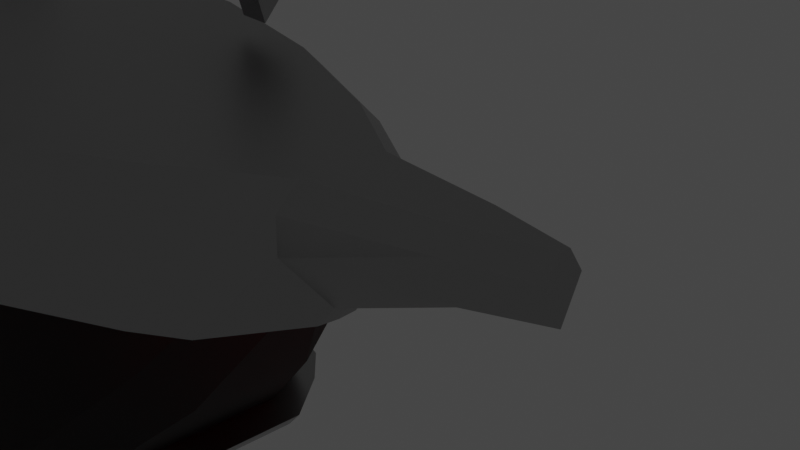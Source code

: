 # Source: robot_head_003.blend  (saved by Blender 2.80.74; exported with 4.5.12 LTS)
import bpy
from mathutils import Matrix  # noqa: F401  (used for matrix-valued properties, if any)

bpy.ops.wm.read_factory_settings(use_empty=True)
scene = bpy.context.scene
scene.name = 'Scene'

# ---- collections
col_main = bpy.data.collections.new('Main'); scene.collection.children.link(col_main)
col_stuff = bpy.data.collections.new('Stuff'); scene.collection.children.link(col_stuff)
col_lights = bpy.data.collections.new('Lights'); col_stuff.children.link(col_lights)
col_cameras = bpy.data.collections.new('Cameras'); col_stuff.children.link(col_cameras)
col_cutters = bpy.data.collections.new('Cutters'); scene.collection.children.link(col_cutters)
col_cutters.hide_render = True

# ---- materials (node trees are filled in below, after node groups)
mat_metal = bpy.data.materials.new('Metal')
mat_metal.use_transparent_shadow = False
mat_redvisor = bpy.data.materials.new('RedVisor')
mat_redvisor.use_transparent_shadow = False
mat_plastic = bpy.data.materials.new('Plastic')
mat_plastic.use_transparent_shadow = False
mat_plastic.preview_render_type = 'SHADERBALL'
mat_crystalpink = bpy.data.materials.new('CrystalPink')
mat_crystalpink.use_transparent_shadow = False

# ---- node groups
ng_auto_smooth = bpy.data.node_groups.new('Auto Smooth', 'GeometryNodeTree')
_s = ng_auto_smooth.interface.new_socket(name='Geometry', in_out='OUTPUT', socket_type='NodeSocketGeometry')
_s = ng_auto_smooth.interface.new_socket(name='Geometry', in_out='INPUT', socket_type='NodeSocketGeometry')
_s = ng_auto_smooth.interface.new_socket(name='Angle', in_out='INPUT', socket_type='NodeSocketFloat')
_s.subtype = 'ANGLE'
_s.min_value = 0.0
_s.max_value = 3.142
ng_auto_smooth.is_modifier = True
_N = ng_auto_smooth.nodes; _L = ng_auto_smooth.links
n0 = _N.new('NodeGroupOutput'); n0.name = 'Group Output'; n0.location = (480, -100)
n1 = _N.new('NodeGroupInput'); n1.name = 'Group Input'; n1.location = (-420, -300)
n2 = _N.new('NodeGroupInput'); n2.name = 'Group Input.001'; n2.location = (-60, -100)
n3 = _N.new('GeometryNodeSetShadeSmooth'); n3.name = 'Set Shade Smooth'; n3.location = (120, -100)
n3.domain = 'EDGE'
n4 = _N.new('GeometryNodeSetShadeSmooth'); n4.name = 'Set Shade Smooth.001'; n4.location = (300, -100)
n5 = _N.new('GeometryNodeInputMeshEdgeAngle'); n5.name = 'Edge Angle'; n5.location = (-420, -220)
n6 = _N.new('GeometryNodeInputEdgeSmooth'); n6.name = 'Is Edge Smooth'; n6.location = (-60, -160)
n7 = _N.new('GeometryNodeInputShadeSmooth'); n7.name = 'Is Face Smooth'; n7.location = (-240, -340)
n8 = _N.new('FunctionNodeBooleanMath'); n8.name = 'Boolean Math'; n8.location = (-60, -220)
n9 = _N.new('FunctionNodeCompare'); n9.name = 'Compare'; n9.location = (-240, -180)
n9.operation = 'LESS_EQUAL'
_L.new(n5.outputs[0], n9.inputs[0])
_L.new(n4.outputs[0], n0.inputs[0])
_L.new(n1.outputs[1], n9.inputs[1])
_L.new(n9.outputs[0], n8.inputs[0])
_L.new(n7.outputs[0], n8.inputs[1])
_L.new(n2.outputs[0], n3.inputs[0])
_L.new(n6.outputs[0], n3.inputs[1])
_L.new(n3.outputs[0], n4.inputs[0])
_L.new(n8.outputs[0], n3.inputs[2])
n0.is_active_output = True

# ---- material node trees
mat_metal.use_nodes = True; mat_metal.node_tree.nodes.clear()
_N = mat_metal.node_tree.nodes; _L = mat_metal.node_tree.links
n0 = _N.new('ShaderNodeOutputMaterial'); n0.name = 'Material Output'; n0.location = (300, 300)
n1 = _N.new('ShaderNodeBsdfPrincipled'); n1.name = 'Principled BSDF'; n1.location = (10, 300)
n1.distribution = 'GGX'
n1.subsurface_method = 'BURLEY'
n1.inputs[0].default_value = (0.448, 0.448, 0.448, 1.0)
n1.inputs[1].default_value = 1.0
n1.inputs[2].default_value = 0.4077
n1.inputs[3].default_value = 1.45
n1.inputs[27].default_value = (0.0, 0.0, 0.0, 1.0)
n1.inputs[28].default_value = 1.0
_L.new(n1.outputs[0], n0.inputs[0])
n0.is_active_output = True
mat_redvisor.use_nodes = True; mat_redvisor.node_tree.nodes.clear()
_N = mat_redvisor.node_tree.nodes; _L = mat_redvisor.node_tree.links
n0 = _N.new('ShaderNodeOutputMaterial'); n0.name = 'Material Output'; n0.location = (300, 300)
n1 = _N.new('ShaderNodeBsdfPrincipled'); n1.name = 'Principled BSDF'; n1.location = (10, 300)
n1.distribution = 'GGX'
n1.subsurface_method = 'BURLEY'
n1.inputs[0].default_value = (0.6738, 1.542e-07, 0.002733, 1.0)
n1.inputs[2].default_value = 0.7846
n1.inputs[3].default_value = 1.45
n1.inputs[13].default_value = 0.4385
n1.inputs[18].default_value = 1.0
n1.inputs[27].default_value = (0.0, 0.0, 0.0, 1.0)
n1.inputs[28].default_value = 1.0
_L.new(n1.outputs[0], n0.inputs[0])
n0.is_active_output = True
mat_plastic.use_nodes = True; mat_plastic.node_tree.nodes.clear()
_N = mat_plastic.node_tree.nodes; _L = mat_plastic.node_tree.links
n0 = _N.new('ShaderNodeOutputMaterial'); n0.name = 'Material Output'; n0.location = (300, 300)
n1 = _N.new('ShaderNodeBsdfPrincipled'); n1.name = 'Principled BSDF'; n1.location = (10, 300)
n1.distribution = 'GGX'
n1.subsurface_method = 'BURLEY'
n1.inputs[0].default_value = (0.1847, 0.1942, 0.8, 1.0)
n1.inputs[2].default_value = 0.5669
n1.inputs[3].default_value = 1.45
n1.inputs[13].default_value = 1.0
n1.inputs[20].default_value = 0.0
n1.inputs[27].default_value = (0.0, 0.0, 0.0, 1.0)
n1.inputs[28].default_value = 1.0
_L.new(n1.outputs[0], n0.inputs[0])
n0.is_active_output = True
mat_crystalpink.use_nodes = True; mat_crystalpink.node_tree.nodes.clear()
_N = mat_crystalpink.node_tree.nodes; _L = mat_crystalpink.node_tree.links
n0 = _N.new('ShaderNodeOutputMaterial'); n0.name = 'Material Output'; n0.location = (300, 300)
n1 = _N.new('ShaderNodeBsdfPrincipled'); n1.name = 'Principled BSDF'; n1.location = (10, 300)
n1.distribution = 'GGX'
n1.subsurface_method = 'BURLEY'
n1.inputs[0].default_value = (0.8762, 0.06771, 0.8563, 1.0)
n1.inputs[2].default_value = 0.2538
n1.inputs[3].default_value = 1.45
n1.inputs[4].default_value = 0.8154
n1.inputs[8].default_value = 1.0
n1.inputs[10].default_value = 0.4923
n1.inputs[13].default_value = 0.3
n1.inputs[18].default_value = 0.6462
n1.inputs[24].default_value = 0.2
n1.inputs[27].default_value = (0.08001, 4.756e-08, 0.05663, 1.0)
n1.inputs[28].default_value = 1.0
_L.new(n1.outputs[0], n0.inputs[0])
n0.is_active_output = True

# ---- world
world_world = bpy.data.worlds.new('World'); scene.world = world_world
world_world.use_nodes = True; world_world.node_tree.nodes.clear()
_N = world_world.node_tree.nodes; _L = world_world.node_tree.links
n0 = _N.new('ShaderNodeOutputWorld'); n0.name = 'World Output'; n0.location = (300, 300)
n1 = _N.new('ShaderNodeBackground'); n1.name = 'Background'; n1.location = (10, 300)
n1.inputs[0].default_value = (0.05088, 0.05088, 0.05088, 1.0)
_L.new(n1.outputs[0], n0.inputs[0])
n0.is_active_output = True
world_world.color = (0.05088, 0.05088, 0.05088)
world_world.use_sun_shadow = False
world_world.sun_shadow_jitter_overblur = 0.0

# ---- cameras
cam_camera = bpy.data.cameras.new('Camera')
cam_camera.clip_end = 100.0
cam_camera.ortho_scale = 7.314
cam_camera.dof.focus_distance = 0.0
cam_camera.dof.aperture_fstop = 128.0

# ---- lights
light_light = bpy.data.lights.new('Light', 'POINT')
light_light.transmission_factor = 0.0
light_light.cutoff_distance = 30.0
light_light.energy = 1000.0
light_light.shadow_buffer_clip_start = 1.001
light_light.shadow_soft_size = 0.1
light_light.shadow_maximum_resolution = 0.002
light_light.use_absolute_resolution = True

# ---- meshes
me_cube = bpy.data.meshes.new('Cube')
me_cube.from_pydata([(-1.0, 1.0, 1.0), (0.9995, 0.205, 0.006178), (1.0, 0.7019, 1.0), (2.207, 0.4248, 1.0), (-2.687, 2.064, 1.0), (-5.498, 3.36, 1.0), (-9.113, 4.495, 1.0), (-13.19, 5.013, 1.0), (-1.0, 0.1998, -0.771), (-1.0, 1.0, 0.1458), (-2.687, 1.091, -3.127), (-2.687, 2.064, -1.99), (-5.498, 2.39, -5.721), (-5.498, 3.36, -4.6), (-9.113, 3.528, -7.991), (-9.113, 4.495, -6.886), (-13.19, 5.013, -7.926), (-13.19, 4.046, -9.025), (-16.97, 5.013, 1.0), (-16.97, 5.013, -7.926), (-16.97, 4.046, -9.025), (-1.0, -1.0, 1.0), (0.9995, -0.205, 0.006178), (1.0, -0.7019, 1.0), (2.207, -0.4248, 1.0), (2.207, 0.0, 0.1504), (-2.687, -2.064, 1.0), (-5.498, -3.36, 1.0), (-9.113, -4.495, 1.0), (-13.19, -5.013, 1.0), (-1.0, -0.1998, -0.771), (-1.0, -1.0, 0.1458), (-2.687, -1.091, -3.127), (-2.687, -2.064, -1.99), (-5.498, -2.39, -5.721), (-5.498, -3.36, -4.6), (-9.113, -3.528, -7.991), (-9.113, -4.495, -6.886), (-13.19, -5.013, -7.926), (-13.19, -4.046, -9.025), (-1.0, 0.0, 1.0), (1.0, 0.0, 1.0), (2.207, 0.0, 1.0), (-2.687, 0.0, 1.0), (-5.498, 0.0, 1.0), (-9.113, 0.0, 1.0), (-13.19, 0.0, 1.0), (-2.687, 0.0, -3.127), (-5.498, 0.0, -5.721), (-9.113, 0.0, -7.991), (-13.19, 0.0, -9.025), (0.9995, 0.0, 0.004429), (-0.9632, 0.0, -0.7692), (-16.97, -5.013, 1.0), (-16.97, -5.013, -7.926), (-16.97, -4.046, -9.025), (-16.97, 0.0, 1.0), (-16.97, 0.0, -9.025)], [], [(0, 9, 11, 4), (9, 0, 2, 1), (25, 3, 42), (1, 2, 3, 25), (40, 0, 4, 43), (44, 5, 6, 45), (43, 4, 5, 44), (4, 11, 13, 5), (45, 6, 7, 46), (5, 13, 15, 6), (6, 15, 16, 7), (17, 50, 57, 20), (8, 10, 11, 9), (47, 10, 8, 52), (10, 12, 13, 11), (15, 13, 12, 14), (16, 15, 14, 17), (8, 9, 1), (1, 51, 52, 8), (14, 49, 50, 17), (12, 48, 49, 14), (10, 47, 48, 12), (1, 25, 51), (2, 41, 42, 3), (2, 0, 40, 41), (57, 56, 18, 19, 20), (46, 7, 18, 56), (7, 16, 19, 18), (16, 17, 20, 19), (21, 26, 33, 31), (31, 22, 23, 21), (25, 42, 24), (22, 25, 24, 23), (40, 43, 26, 21), (44, 45, 28, 27), (43, 44, 27, 26), (26, 27, 35, 33), (45, 46, 29, 28), (27, 28, 37, 35), (28, 29, 38, 37), (39, 55, 57, 50), (30, 31, 33, 32), (47, 52, 30, 32), (32, 33, 35, 34), (37, 36, 34, 35), (38, 39, 36, 37), (30, 22, 31), (22, 30, 52, 51), (36, 39, 50, 49), (34, 36, 49, 48), (32, 34, 48, 47), (22, 51, 25), (23, 24, 42, 41), (23, 41, 40, 21), (57, 55, 54, 53, 56), (46, 56, 53, 29), (29, 53, 54, 38), (38, 54, 55, 39)])
me_cube.polygons.foreach_set('use_smooth', [True] * 58)
_k = set([(0, 2), (0, 4), (0, 9), (0, 40), (1, 8), (1, 25), (2, 3), (3, 25), (3, 42), (4, 5), (5, 6), (6, 7), (7, 18), (8, 9), (8, 10), (8, 52), (9, 11), (10, 12), (11, 13), (12, 14), (13, 15), (14, 17), (15, 16), (16, 19), (17, 20), (18, 19), (18, 56), (19, 20), (20, 57), (21, 23), (21, 26), (21, 31), (21, 40), (22, 25), (23, 24), (24, 25), (24, 42), (26, 27), (27, 28), (28, 29), (29, 53), (30, 31), (30, 52), (53, 54), (53, 56), (54, 55), (55, 57)])
me_cube.attributes.new('sharp_edge', 'BOOLEAN', 'EDGE').data.foreach_set('value', [ (min(e.vertices), max(e.vertices)) in _k for e in me_cube.edges])
_uv = me_cube.uv_layers.new(name='UVMap')
_uv.uv.foreach_set('vector', [0.625, 0.25, 0.5182, 0.25, 0.4439, 0.25, 0.625, 0.25, 0.5182, 0.25, 0.625, 0.25, 0.625, 0.5, 0.4346, 0.594, 0.375, 0.625, 0.625, 0.5, 0.625, 0.625, 0.4346, 0.594, 0.625, 0.5, 0.625, 0.5, 0.375, 0.625, 0.875, 0.625, 0.875, 0.5, 0.875, 0.5, 0.875, 0.625, 0.875, 0.625, 0.875, 0.5, 0.875, 0.5, 0.875, 0.625, 0.875, 0.625, 0.875, 0.5, 0.875, 0.5, 0.875, 0.625, 0.625, 0.25, 0.4439, 0.25, 0.4167, 0.25, 0.625, 0.25, 0.875, 0.625, 0.875, 0.5, 0.875, 0.5, 0.875, 0.625, 0.625, 0.25, 0.4167, 0.25, 0.4057, 0.25, 0.625, 0.25, 0.625, 0.25, 0.4057, 0.25, 0.4024, 0.25, 0.625, 0.25, 0.125, 0.5241, 0.125, 0.625, 0.125, 0.625, 0.125, 0.5241, 0.125, 0.5974, 0.125, 0.5589, 0.125, 0.5, 0.125, 0.5, 0.125, 0.625, 0.125, 0.5589, 0.125, 0.5974, 0.1002, 0.3987, 0.125, 0.5589, 0.125, 0.5361, 0.125, 0.5, 0.125, 0.5, 0.4057, 0.25, 0.4167, 0.25, 0.375, 0.25, 0.375, 0.25, 0.4024, 0.25, 0.4057, 0.25, 0.375, 0.25, 0.375, 0.25, 0.3767, 0.2403, 0.5182, 0.25, 0.4346, 0.594, 0.4346, 0.594, 0.441, 0.6277, 0.2262, 0.4865, 0.125, 0.5974, 0.125, 0.5269, 0.125, 0.625, 0.125, 0.625, 0.125, 0.5241, 0.125, 0.5361, 0.125, 0.625, 0.125, 0.625, 0.125, 0.5269, 0.125, 0.5589, 0.125, 0.625, 0.125, 0.625, 0.125, 0.5361, 0.4346, 0.594, 0.375, 0.625, 0.441, 0.6277, 0.625, 0.5, 0.625, 0.625, 0.625, 0.625, 0.625, 0.5, 0.625, 0.5, 0.875, 0.5, 0.875, 0.625, 0.625, 0.625, 0.375, 0.125, 0.625, 0.125, 0.625, 0.25, 0.4024, 0.25, 0.375, 0.2259, 0.875, 0.625, 0.875, 0.5, 0.875, 0.5, 0.875, 0.625, 0.625, 0.25, 0.4024, 0.25, 0.4024, 0.25, 0.625, 0.25, 0.4024, 0.25, 0.375, 0.25, 0.375, 0.25, 0.4024, 0.25, 0.625, 0.25, 0.625, 0.25, 0.4439, 0.25, 0.5182, 0.25, 0.5182, 0.25, 0.4346, 0.594, 0.625, 0.5, 0.625, 0.25, 0.375, 0.625, 0.625, 0.625, 0.625, 0.5, 0.4346, 0.594, 0.375, 0.625, 0.625, 0.5, 0.625, 0.5, 0.875, 0.625, 0.875, 0.625, 0.875, 0.5, 0.875, 0.5, 0.875, 0.625, 0.875, 0.625, 0.875, 0.5, 0.875, 0.5, 0.875, 0.625, 0.875, 0.625, 0.875, 0.5, 0.875, 0.5, 0.625, 0.25, 0.625, 0.25, 0.4167, 0.25, 0.4439, 0.25, 0.875, 0.625, 0.875, 0.625, 0.875, 0.5, 0.875, 0.5, 0.625, 0.25, 0.625, 0.25, 0.4057, 0.25, 0.4167, 0.25, 0.625, 0.25, 0.625, 0.25, 0.4024, 0.25, 0.4057, 0.25, 0.125, 0.5241, 0.125, 0.5241, 0.125, 0.625, 0.125, 0.625, 0.125, 0.5974, 0.125, 0.5, 0.125, 0.5, 0.125, 0.5589, 0.125, 0.625, 0.1002, 0.3987, 0.125, 0.5974, 0.125, 0.5589, 0.125, 0.5589, 0.125, 0.5, 0.125, 0.5, 0.125, 0.5361, 0.4057, 0.25, 0.375, 0.25, 0.375, 0.25, 0.4167, 0.25, 0.4024, 0.25, 0.375, 0.25, 0.375, 0.25, 0.4057, 0.25, 0.3767, 0.2403, 0.4346, 0.594, 0.5182, 0.25, 0.4346, 0.594, 0.125, 0.5974, 0.2262, 0.4865, 0.441, 0.6277, 0.125, 0.5269, 0.125, 0.5241, 0.125, 0.625, 0.125, 0.625, 0.125, 0.5361, 0.125, 0.5269, 0.125, 0.625, 0.125, 0.625, 0.125, 0.5589, 0.125, 0.5361, 0.125, 0.625, 0.125, 0.625, 0.4346, 0.594, 0.441, 0.6277, 0.375, 0.625, 0.625, 0.5, 0.625, 0.5, 0.625, 0.625, 0.625, 0.625, 0.625, 0.5, 0.625, 0.625, 0.875, 0.625, 0.875, 0.5, 0.375, 0.125, 0.375, 0.2259, 0.4024, 0.25, 0.625, 0.25, 0.625, 0.125, 0.875, 0.625, 0.875, 0.625, 0.875, 0.5, 0.875, 0.5, 0.625, 0.25, 0.625, 0.25, 0.4024, 0.25, 0.4024, 0.25, 0.4024, 0.25, 0.4024, 0.25, 0.375, 0.25, 0.375, 0.25])
me_cube.materials.append(mat_metal)
me_cube.materials.append(mat_redvisor)
me_cube.use_remesh_preserve_volume = False
me_cube.use_remesh_preserve_attributes = False
me_cube.use_mirror_vertex_groups = False
me_cube.update()
me_cylinder_002 = bpy.data.meshes.new('Cylinder.002')
me_cylinder_002.from_pydata([(-1.339, 3.234, -4.6), (-1.241, 3.234, 5.103), (1.339, 3.234, -4.6), (1.241, 3.234, 4.097), (3.234, 1.339, -4.6), (2.997, 1.339, 3.386), (3.234, -1.339, -4.6), (2.997, -1.339, 3.386), (1.339, -3.234, -4.6), (1.241, -3.234, 4.097), (-1.339, -3.234, -4.6), (-1.241, -3.234, 5.103), (-3.234, -1.339, -4.6), (-2.997, -1.339, 5.814), (-3.234, 1.339, -4.6), (-2.997, 1.339, 5.814), (8.252, 3.234, 11.13), (6.557, 3.234, 13.35), (9.451, 1.339, 9.566), (9.451, -1.339, 9.566), (8.252, -3.234, 11.13), (6.557, -3.234, 13.35), (5.359, -1.339, 14.91), (5.359, 1.339, 14.91)], [], [(0, 1, 3, 2), (2, 3, 5, 4), (4, 5, 7, 6), (6, 7, 9, 8), (8, 9, 11, 10), (10, 11, 13, 12), (5, 3, 16, 18), (12, 13, 15, 14), (14, 15, 1, 0), (0, 2, 4, 6, 8, 10, 12, 14), (16, 17, 23, 22, 21, 20, 19, 18), (11, 9, 20, 21), (1, 15, 23, 17), (3, 1, 17, 16), (7, 5, 18, 19), (13, 11, 21, 22), (9, 7, 19, 20), (15, 13, 22, 23)])
me_cylinder_002.polygons.foreach_set('use_smooth', [True] * 18)
_uv = me_cylinder_002.uv_layers.new(name='UVMap')
_uv.uv.foreach_set('vector', [1.0, 0.5, 1.0, 1.0, 0.875, 1.0, 0.875, 0.5, 0.875, 0.5, 0.875, 1.0, 0.75, 1.0, 0.75, 0.5, 0.75, 0.5, 0.75, 1.0, 0.625, 1.0, 0.625, 0.5, 0.625, 0.5, 0.625, 1.0, 0.5, 1.0, 0.5, 0.5, 0.5, 0.5, 0.5, 1.0, 0.375, 1.0, 0.375, 0.5, 0.375, 0.5, 0.375, 1.0, 0.25, 1.0, 0.25, 0.5, 0.75, 1.0, 0.875, 1.0, 0.8766, 1.0, 0.7488, 1.0, 0.25, 0.5, 0.25, 1.0, 0.125, 1.0, 0.125, 0.5, 0.125, 0.5, 0.125, 1.0, 0.0, 1.0, 0.0, 0.5, 0.75, 0.49, 0.9197, 0.4197, 0.99, 0.25, 0.9197, 0.08029, 0.75, 0.01, 0.5803, 0.08029, 0.51, 0.25, 0.5803, 0.4197, 0.4815, 0.3941, 0.3155, 0.4629, 0.1484, 0.3915, 0.07806, 0.2218, 0.1458, 0.05318, 0.3118, -0.0156, 0.4789, 0.05577, 0.5492, 0.2255, 0.375, 1.0, 0.5, 1.0, 0.5006, 1.0, 0.3761, 1.0, 0.0, 1.0, 0.125, 1.0, 0.1249, 1.0, -0.002046, 1.0, 0.875, 1.0, 1.0, 1.0, 1.005, 1.0, 0.8766, 1.0, 0.625, 1.0, 0.75, 1.0, 0.7488, 1.0, 0.6249, 1.0, 0.25, 1.0, 0.375, 1.0, 0.3761, 1.0, 0.2489, 1.0, 0.5, 1.0, 0.625, 1.0, 0.6249, 1.0, 0.5006, 1.0, 0.125, 1.0, 0.25, 1.0, 0.2489, 1.0, 0.1249, 1.0])
me_cylinder_002.materials.append(mat_plastic)
me_cylinder_002.use_remesh_preserve_volume = False
me_cylinder_002.use_remesh_preserve_attributes = False
me_cylinder_002.use_mirror_vertex_groups = False
me_cylinder_002.update()
me_cube_004 = bpy.data.meshes.new('Cube.004')
me_cube_004.from_pydata([(-0.8084, 0.3699, -0.2802), (-0.8084, 0.3699, 0.2802), (-0.8084, -0.3699, 0.2802), (-0.8084, -0.3699, -0.2802), (-3.031, -1.161, 0.6794), (-2.656, -1.161, 1.081), (-2.656, 1.161, 1.081), (-3.031, 1.161, 0.6794), (-2.148, -0.1261, 3.763), (-2.322, -0.1191, 3.824), (-2.14, 0.05879, 3.765), (-2.314, 0.06576, 3.826), (-2.969, -0.5462, 2.776), (-2.965, 0.5497, 2.776), (-2.641, 0.5462, 2.76), (-2.645, -0.5497, 2.759)], [], [(7, 13, 14, 6), (2, 5, 4, 3), (6, 14, 15, 5), (13, 12, 9, 11), (3, 4, 7, 0), (1, 6, 5, 2), (0, 7, 6, 1), (4, 12, 13, 7), (9, 8, 10, 11), (15, 14, 10, 8), (14, 13, 11, 10), (12, 15, 8, 9), (5, 15, 12, 4)])
me_cube_004.polygons.foreach_set('use_smooth', [True] * 13)
_uv = me_cube_004.uv_layers.new(name='UVMap')
_uv.uv.foreach_set('vector', [0.375, 1.0, 0.375, 1.0, 0.625, 1.0, 0.625, 1.0, 0.625, 0.75, 0.625, 0.75, 0.375, 0.75, 0.375, 0.75, 0.625, 1.0, 0.625, 1.0, 0.625, 0.75, 0.625, 0.75, 0.375, 1.0, 0.375, 0.75, 0.375, 0.75, 0.375, 1.0, 0.375, 0.75, 0.375, 0.75, 0.375, 1.0, 0.375, 1.0, 0.625, 1.0, 0.625, 1.0, 0.625, 0.75, 0.625, 0.75, 0.375, 1.0, 0.375, 1.0, 0.625, 1.0, 0.625, 1.0, 0.375, 0.75, 0.375, 0.75, 0.375, 1.0, 0.375, 1.0, 0.375, 0.75, 0.625, 0.75, 0.625, 1.0, 0.375, 1.0, 0.625, 0.75, 0.625, 1.0, 0.625, 1.0, 0.625, 0.75, 0.625, 1.0, 0.375, 1.0, 0.375, 1.0, 0.625, 1.0, 0.375, 0.75, 0.625, 0.75, 0.625, 0.75, 0.375, 0.75, 0.625, 0.75, 0.625, 0.75, 0.375, 0.75, 0.375, 0.75])
me_cube_004.materials.append(mat_metal)
me_cube_004.use_remesh_preserve_volume = False
me_cube_004.use_remesh_preserve_attributes = False
me_cube_004.use_mirror_vertex_groups = False
me_cube_004.update()
me_cube_003 = bpy.data.meshes.new('Cube.003')
me_cube_003.from_pydata([(-1.0, -1.0, -1.0), (-1.0, 1.0, -1.0), (-0.334, 0.334, 2.931), (1.0, 1.0, -1.0), (0.334, 0.334, 2.931), (-0.334, -0.334, 2.931), (1.0, -1.0, -1.0), (0.334, -0.334, 2.931), (-0.71, 0.71, 1.61), (0.71, -0.71, 1.61), (-0.71, -0.71, 1.61), (0.71, 0.71, 1.61)], [], [(1, 3, 6, 0), (4, 2, 5, 7), (9, 10, 0, 6), (8, 2, 4, 11), (11, 9, 6, 3), (8, 10, 5, 2), (1, 0, 10, 8), (4, 7, 9, 11), (1, 8, 11, 3), (7, 5, 10, 9)])
_k = {(0, 1): 0.32157, (1, 3): 0.32157, (3, 6): 0.32157, (0, 6): 0.32157}
me_cube_003.attributes.new('crease_edge', 'FLOAT', 'EDGE').data.foreach_set('value', [_k.get((min(e.vertices), max(e.vertices)), 0.0) for e in me_cube_003.edges])
_uv = me_cube_003.uv_layers.new(name='UVMap')
_uv.uv.foreach_set('vector', [0.125, 0.5, 0.375, 0.5, 0.375, 0.75, 0.125, 0.75, 0.625, 0.5, 0.875, 0.5, 0.875, 0.75, 0.625, 0.75, 0.541, 0.75, 0.6229, 0.75, 0.125, 0.75, 0.375, 0.75, 0.6229, 0.5, 0.875, 0.5, 0.625, 0.5, 0.541, 0.5, 0.541, 0.5, 0.541, 0.75, 0.375, 0.75, 0.375, 0.5, 0.6229, 0.5, 0.6229, 0.75, 0.875, 0.75, 0.875, 0.5, 0.125, 0.5, 0.125, 0.75, 0.6229, 0.75, 0.6229, 0.5, 0.625, 0.5, 0.625, 0.75, 0.541, 0.75, 0.541, 0.5, 0.125, 0.5, 0.6229, 0.5, 0.541, 0.5, 0.375, 0.5, 0.625, 0.75, 0.875, 0.75, 0.6229, 0.75, 0.541, 0.75])
me_cube_003.materials.append(mat_crystalpink)
me_cube_003.use_remesh_preserve_volume = False
me_cube_003.use_remesh_preserve_attributes = False
me_cube_003.use_mirror_vertex_groups = False
me_cube_003.update()
me_cylinder = bpy.data.meshes.new('Cylinder')
me_cylinder.from_pydata([(0.3827, 0.9239, -1.0), (0.3827, 0.9239, 1.0), (0.9239, 0.3827, -1.0), (0.9239, 0.3827, 1.0), (0.9239, -0.3827, -1.0), (0.9239, -0.3827, 1.0), (0.3827, -0.9239, -1.0), (0.3827, -0.9239, 1.0), (-0.3827, -0.9239, -1.0), (-0.3827, -0.9239, 1.0), (-0.9239, -0.3827, -1.0), (-0.9239, -0.3827, 1.0), (-0.9239, 0.3827, -1.0), (-0.9239, 0.3827, 1.0), (-0.3827, 0.9239, -1.0), (-0.3827, 0.9239, 1.0)], [], [(0, 1, 3, 2), (2, 3, 5, 4), (4, 5, 7, 6), (6, 7, 9, 8), (8, 9, 11, 10), (10, 11, 13, 12), (3, 1, 15, 13, 11, 9, 7, 5), (12, 13, 15, 14), (14, 15, 1, 0), (0, 2, 4, 6, 8, 10, 12, 14)])
me_cylinder.polygons.foreach_set('use_smooth', [True] * 10)
_k = set([(0, 2), (0, 14), (1, 3), (1, 15), (2, 4), (3, 5), (4, 6), (5, 7), (6, 8), (7, 9), (8, 10), (9, 11), (10, 12), (11, 13), (12, 14), (13, 15)])
me_cylinder.attributes.new('sharp_edge', 'BOOLEAN', 'EDGE').data.foreach_set('value', [ (min(e.vertices), max(e.vertices)) in _k for e in me_cylinder.edges])
_uv = me_cylinder.uv_layers.new(name='UVMap')
_uv.uv.foreach_set('vector', [1.0, 0.5, 1.0, 1.0, 0.875, 1.0, 0.875, 0.5, 0.875, 0.5, 0.875, 1.0, 0.75, 1.0, 0.75, 0.5, 0.75, 0.5, 0.75, 1.0, 0.625, 1.0, 0.625, 0.5, 0.625, 0.5, 0.625, 1.0, 0.5, 1.0, 0.5, 0.5, 0.5, 0.5, 0.5, 1.0, 0.375, 1.0, 0.375, 0.5, 0.375, 0.5, 0.375, 1.0, 0.25, 1.0, 0.25, 0.5, 0.4197, 0.4197, 0.25, 0.49, 0.08029, 0.4197, 0.01, 0.25, 0.08029, 0.08029, 0.25, 0.01, 0.4197, 0.08029, 0.49, 0.25, 0.25, 0.5, 0.25, 1.0, 0.125, 1.0, 0.125, 0.5, 0.125, 0.5, 0.125, 1.0, 0.0, 1.0, 0.0, 0.5, 0.75, 0.49, 0.9197, 0.4197, 0.99, 0.25, 0.9197, 0.08029, 0.75, 0.01, 0.5803, 0.08029, 0.51, 0.25, 0.5803, 0.4197])
me_cylinder.materials.append(mat_plastic)
me_cylinder.use_remesh_preserve_volume = False
me_cylinder.use_remesh_preserve_attributes = False
me_cylinder.use_mirror_vertex_groups = False
me_cylinder.update()
me_cylinder_006 = bpy.data.meshes.new('Cylinder.006')
me_cylinder_006.from_pydata([(0.0, 1.0, -1.0), (-4.064e-08, 0.65, 1.177), (0.5878, 0.809, -1.0), (0.3821, 0.5259, 1.177), (0.9511, 0.309, -1.0), (0.6182, 0.2009, 1.177), (0.9511, -0.309, -1.0), (0.6182, -0.2009, 1.177), (0.5878, -0.809, -1.0), (0.3821, -0.5259, 1.177), (-8.742e-08, -1.0, -1.0), (-6.774e-08, -0.65, 1.177), (-0.5878, -0.809, -1.0), (-0.3821, -0.5259, 1.177), (-0.9511, -0.309, -1.0), (-0.6182, -0.2009, 1.177), (-0.9511, 0.309, -1.0), (-0.6182, 0.2009, 1.177), (-0.5878, 0.809, -1.0), (-0.3821, 0.5259, 1.177), (0.5878, 0.809, 1.0), (0.0, 1.0, 1.0), (0.9511, 0.309, 1.0), (0.9511, -0.309, 1.0), (0.5878, -0.809, 1.0), (-8.742e-08, -1.0, 1.0), (-0.5878, -0.809, 1.0), (-0.9511, -0.309, 1.0), (-0.9511, 0.309, 1.0), (-0.5878, 0.809, 1.0), (0.3821, 0.5259, 1.063), (-3.566e-08, 0.65, 1.063), (0.6182, 0.2009, 1.063), (0.6182, -0.2009, 1.063), (0.3821, -0.5259, 1.063), (-6.277e-08, -0.65, 1.063), (-0.3821, -0.5259, 1.063), (-0.6182, -0.2009, 1.063), (-0.6182, 0.2009, 1.063), (-0.3821, 0.5259, 1.063)], [], [(0, 21, 20, 2), (2, 20, 22, 4), (4, 22, 23, 6), (6, 23, 24, 8), (8, 24, 25, 10), (10, 25, 26, 12), (12, 26, 27, 14), (14, 27, 28, 16), (9, 7, 33, 34), (16, 28, 29, 18), (18, 29, 21, 0), (1, 3, 20, 21), (3, 5, 22, 20), (5, 7, 23, 22), (7, 9, 24, 23), (9, 11, 25, 24), (11, 13, 26, 25), (13, 15, 27, 26), (15, 17, 28, 27), (17, 19, 29, 28), (19, 1, 21, 29), (30, 31, 39, 38, 37, 36, 35, 34, 33, 32), (3, 1, 31, 30), (17, 15, 37, 38), (11, 9, 34, 35), (5, 3, 30, 32), (19, 17, 38, 39), (13, 11, 35, 36), (7, 5, 32, 33), (1, 19, 39, 31), (15, 13, 36, 37)])
me_cylinder_006.polygons.foreach_set('use_smooth', [True] * 31)
me_cylinder_006.polygons.foreach_set('material_index', [0, 0, 0, 0, 0, 0, 0, 0, 0, 0, 0, 0, 0, 0, 0, 0, 0, 0, 0, 0, 0, 1, 0, 0, 0, 0, 0, 0, 0, 0, 0])
_k = set([(0, 2), (0, 18), (1, 3), (1, 19), (2, 4), (3, 5), (4, 6), (5, 7), (6, 8), (7, 9), (8, 10), (9, 11), (10, 12), (11, 13), (12, 14), (13, 15), (14, 16), (15, 17), (16, 18), (17, 19), (20, 21), (20, 22), (21, 29), (22, 23), (23, 24), (24, 25), (25, 26), (26, 27), (27, 28), (28, 29), (30, 31), (30, 32), (31, 39), (32, 33), (33, 34), (34, 35), (35, 36), (36, 37), (37, 38), (38, 39)])
me_cylinder_006.attributes.new('sharp_edge', 'BOOLEAN', 'EDGE').data.foreach_set('value', [ (min(e.vertices), max(e.vertices)) in _k for e in me_cylinder_006.edges])
_k = {(0, 2): 1.0, (20, 21): 1.0, (2, 4): 1.0, (20, 22): 1.0, (4, 6): 1.0, (22, 23): 1.0, (6, 8): 1.0, (23, 24): 1.0, (8, 10): 1.0, (24, 25): 1.0, (10, 12): 1.0, (25, 26): 1.0, (12, 14): 1.0, (26, 27): 1.0, (14, 16): 1.0, (27, 28): 1.0, (16, 18): 1.0, (28, 29): 1.0, (0, 18): 1.0, (21, 29): 1.0, (1, 3): 1.0, (3, 5): 1.0, (5, 7): 1.0, (7, 9): 1.0, (9, 11): 1.0, (11, 13): 1.0, (13, 15): 1.0, (15, 17): 1.0, (17, 19): 1.0, (1, 19): 1.0, (30, 31): 1.0, (30, 32): 1.0, (32, 33): 1.0, (33, 34): 1.0, (34, 35): 1.0, (35, 36): 1.0, (36, 37): 1.0, (37, 38): 1.0, (38, 39): 1.0, (31, 39): 1.0}
me_cylinder_006.attributes.new('crease_edge', 'FLOAT', 'EDGE').data.foreach_set('value', [_k.get((min(e.vertices), max(e.vertices)), 0.0) for e in me_cylinder_006.edges])
_uv = me_cylinder_006.uv_layers.new(name='UVMap')
_uv.uv.foreach_set('vector', [1.0, 0.5, 1.0, 1.0, 0.9, 1.0, 0.9, 0.5, 0.9, 0.5, 0.9, 1.0, 0.8, 1.0, 0.8, 0.5, 0.8, 0.5, 0.8, 1.0, 0.7, 1.0, 0.7, 0.5, 0.7, 0.5, 0.7, 1.0, 0.6, 1.0, 0.6, 0.5, 0.6, 0.5, 0.6, 1.0, 0.5, 1.0, 0.5, 0.5, 0.5, 0.5, 0.5, 1.0, 0.4, 1.0, 0.4, 0.5, 0.4, 0.5, 0.4, 1.0, 0.3, 1.0, 0.3, 0.5, 0.3, 0.5, 0.3, 1.0, 0.2, 1.0, 0.2, 0.5, 0.3417, 0.1238, 0.3984, 0.2018, 0.3984, 0.2018, 0.3417, 0.1238, 0.2, 0.5, 0.2, 1.0, 0.1, 1.0, 0.1, 0.5, 0.1, 0.5, 0.1, 1.0, -7.451e-08, 1.0, -7.451e-08, 0.5, 0.25, 0.406, 0.3417, 0.3762, 0.3911, 0.4442, 0.25, 0.49, 0.3417, 0.3762, 0.3984, 0.2982, 0.4783, 0.3242, 0.3911, 0.4442, 0.3984, 0.2982, 0.3984, 0.2018, 0.4783, 0.1758, 0.4783, 0.3242, 0.3984, 0.2018, 0.3417, 0.1238, 0.3911, 0.05584, 0.4783, 0.1758, 0.3417, 0.1238, 0.25, 0.094, 0.25, 0.01, 0.3911, 0.05584, 0.25, 0.094, 0.1583, 0.1238, 0.1089, 0.05584, 0.25, 0.01, 0.1583, 0.1238, 0.1016, 0.2018, 0.02175, 0.1758, 0.1089, 0.05584, 0.1016, 0.2018, 0.1016, 0.2982, 0.02175, 0.3242, 0.02175, 0.1758, 0.1016, 0.2982, 0.1583, 0.3762, 0.1089, 0.4442, 0.02175, 0.3242, 0.1583, 0.3762, 0.25, 0.406, 0.25, 0.49, 0.1089, 0.4442, 0.3417, 0.3762, 0.25, 0.406, 0.1583, 0.3762, 0.1016, 0.2982, 0.1016, 0.2018, 0.1583, 0.1238, 0.25, 0.094, 0.3417, 0.1238, 0.3984, 0.2018, 0.3984, 0.2982, 0.3417, 0.3762, 0.25, 0.406, 0.25, 0.406, 0.3417, 0.3762, 0.1016, 0.2982, 0.1016, 0.2018, 0.1016, 0.2018, 0.1016, 0.2982, 0.25, 0.094, 0.3417, 0.1238, 0.3417, 0.1238, 0.25, 0.094, 0.3984, 0.2982, 0.3417, 0.3762, 0.3417, 0.3762, 0.3984, 0.2982, 0.1583, 0.3762, 0.1016, 0.2982, 0.1016, 0.2982, 0.1583, 0.3762, 0.1583, 0.1238, 0.25, 0.094, 0.25, 0.094, 0.1583, 0.1238, 0.3984, 0.2018, 0.3984, 0.2982, 0.3984, 0.2982, 0.3984, 0.2018, 0.25, 0.406, 0.1583, 0.3762, 0.1583, 0.3762, 0.25, 0.406, 0.1016, 0.2018, 0.1583, 0.1238, 0.1583, 0.1238, 0.1016, 0.2018])
me_cylinder_006.materials.append(mat_metal)
me_cylinder_006.materials.append(mat_redvisor)
me_cylinder_006.use_remesh_preserve_volume = False
me_cylinder_006.use_remesh_preserve_attributes = False
me_cylinder_006.use_mirror_vertex_groups = False
me_cylinder_006.update()
me_cylinder_007 = bpy.data.meshes.new('Cylinder.007')
me_cylinder_007.from_pydata([(0.0, 1.0, -1.0), (-3.793e-08, 0.5965, 1.0), (0.5878, 0.809, -1.0), (0.3506, 0.4826, 1.0), (0.9511, 0.309, -1.0), (0.5673, 0.1843, 1.0), (0.9511, -0.309, -1.0), (0.5673, -0.1843, 1.0), (0.5878, -0.809, -1.0), (0.3506, -0.4826, 1.0), (-8.742e-08, -1.0, -1.0), (-5.581e-08, -0.5965, 1.0), (-0.5878, -0.809, -1.0), (-0.3506, -0.4826, 1.0), (-0.9511, -0.309, -1.0), (-0.5673, -0.1843, 1.0), (-0.9511, 0.309, -1.0), (-0.5673, 0.1843, 1.0), (-0.5878, 0.809, -1.0), (-0.3506, 0.4826, 1.0), (0.5878, 0.809, 1.0), (0.0, 1.0, 1.0), (0.9511, 0.309, 1.0), (0.9511, -0.309, 1.0), (0.5878, -0.809, 1.0), (-8.742e-08, -1.0, 1.0), (-0.5878, -0.809, 1.0), (-0.9511, -0.309, 1.0), (-0.9511, 0.309, 1.0), (-0.5878, 0.809, 1.0), (0.1524, 0.2098, 1.467), (0.3506, 0.4826, 1.146), (0.2926, 0.4027, 1.373), (-5.244e-08, 0.5965, 1.146), (-1.118e-07, 0.2594, 1.467), (-8.382e-08, 0.4978, 1.373), (0.2467, 0.08015, 1.467), (0.5673, 0.1843, 1.146), (0.4734, 0.1538, 1.373), (0.2467, -0.08015, 1.467), (0.5673, -0.1843, 1.146), (0.4734, -0.1538, 1.373), (0.1524, -0.2098, 1.467), (0.3506, -0.4826, 1.146), (0.2926, -0.4027, 1.373), (-8.941e-08, -0.2594, 1.467), (-7.032e-08, -0.5965, 1.146), (-8.941e-08, -0.4978, 1.373), (-0.1524, -0.2098, 1.467), (-0.3506, -0.4826, 1.146), (-0.2926, -0.4027, 1.373), (-0.2467, -0.08015, 1.467), (-0.5673, -0.1843, 1.146), (-0.4734, -0.1538, 1.373), (-0.2467, 0.08015, 1.467), (-0.5673, 0.1843, 1.146), (-0.4734, 0.1538, 1.373), (-0.1524, 0.2098, 1.467), (-0.3506, 0.4826, 1.146), (-0.2926, 0.4027, 1.373), (-1.073e-07, 0.2594, 1.422), (0.1524, 0.2098, 1.422), (0.2467, 0.08015, 1.422), (0.2467, -0.08015, 1.422), (0.1524, -0.2098, 1.422), (-8.492e-08, -0.2594, 1.422), (-0.1524, -0.2098, 1.422), (-0.2467, -0.08015, 1.422), (-0.2467, 0.08015, 1.422), (-0.1524, 0.2098, 1.422)], [], [(0, 21, 20, 2), (2, 20, 22, 4), (4, 22, 23, 6), (6, 23, 24, 8), (8, 24, 25, 10), (10, 25, 26, 12), (12, 26, 27, 14), (14, 27, 28, 16), (11, 9, 43, 46), (16, 28, 29, 18), (18, 29, 21, 0), (1, 3, 20, 21), (3, 5, 22, 20), (5, 7, 23, 22), (7, 9, 24, 23), (9, 11, 25, 24), (11, 13, 26, 25), (13, 15, 27, 26), (15, 17, 28, 27), (17, 19, 29, 28), (19, 1, 21, 29), (5, 3, 31, 37), (54, 51, 67, 68), (19, 17, 55, 58), (13, 11, 46, 49), (1, 19, 58, 33), (15, 13, 49, 52), (9, 7, 40, 43), (7, 5, 37, 40), (17, 15, 52, 55), (31, 33, 35, 32), (32, 35, 34, 30), (37, 31, 32, 38), (38, 32, 30, 36), (40, 37, 38, 41), (41, 38, 36, 39), (43, 40, 41, 44), (44, 41, 39, 42), (46, 43, 44, 47), (47, 44, 42, 45), (49, 46, 47, 50), (50, 47, 45, 48), (52, 49, 50, 53), (53, 50, 48, 51), (55, 52, 53, 56), (56, 53, 51, 54), (58, 55, 56, 59), (59, 56, 54, 57), (33, 58, 59, 35), (35, 59, 57, 34), (3, 1, 33, 31), (61, 60, 69, 68, 67, 66, 65, 64, 63, 62), (48, 45, 65, 66), (42, 39, 63, 64), (36, 30, 61, 62), (34, 57, 69, 60), (57, 54, 68, 69), (51, 48, 66, 67), (45, 42, 64, 65), (39, 36, 62, 63), (30, 34, 60, 61)])
me_cylinder_007.polygons.foreach_set('use_smooth', [True] * 61)
me_cylinder_007.polygons.foreach_set('material_index', [0, 0, 0, 0, 0, 0, 0, 0, 0, 0, 0, 0, 0, 0, 0, 0, 0, 0, 0, 0, 0, 0, 0, 0, 0, 0, 0, 0, 0, 0, 0, 0, 0, 0, 0, 0, 0, 0, 0, 0, 0, 0, 0, 0, 0, 0, 0, 0, 0, 0, 0, 1, 0, 0, 0, 0, 0, 0, 0, 0, 0])
_k = set([(1, 3), (1, 19), (3, 5), (5, 7), (7, 9), (9, 11), (11, 13), (13, 15), (15, 17), (17, 19), (20, 21), (20, 22), (21, 29), (22, 23), (23, 24), (24, 25), (25, 26), (26, 27), (27, 28), (28, 29), (30, 34), (30, 36), (34, 57), (36, 39), (39, 42), (42, 45), (45, 48), (48, 51), (51, 54), (54, 57), (60, 61), (60, 69), (61, 62), (62, 63), (63, 64), (64, 65), (65, 66), (66, 67), (67, 68), (68, 69)])
me_cylinder_007.attributes.new('sharp_edge', 'BOOLEAN', 'EDGE').data.foreach_set('value', [ (min(e.vertices), max(e.vertices)) in _k for e in me_cylinder_007.edges])
_k = {(20, 21): 1.0, (20, 22): 1.0, (22, 23): 1.0, (23, 24): 1.0, (24, 25): 1.0, (25, 26): 1.0, (26, 27): 1.0, (27, 28): 1.0, (28, 29): 1.0, (21, 29): 1.0, (1, 3): 1.0, (3, 5): 1.0, (5, 7): 1.0, (7, 9): 1.0, (9, 11): 1.0, (11, 13): 1.0, (13, 15): 1.0, (15, 17): 1.0, (17, 19): 1.0, (1, 19): 1.0, (30, 34): 1.0, (30, 36): 1.0, (36, 39): 1.0, (39, 42): 1.0, (42, 45): 1.0, (45, 48): 1.0, (48, 51): 1.0, (51, 54): 1.0, (54, 57): 1.0, (34, 57): 1.0, (60, 61): 1.0, (61, 62): 1.0, (62, 63): 1.0, (63, 64): 1.0, (64, 65): 1.0, (65, 66): 1.0, (66, 67): 1.0, (67, 68): 1.0, (68, 69): 1.0, (60, 69): 1.0}
me_cylinder_007.attributes.new('crease_edge', 'FLOAT', 'EDGE').data.foreach_set('value', [_k.get((min(e.vertices), max(e.vertices)), 0.0) for e in me_cylinder_007.edges])
_uv = me_cylinder_007.uv_layers.new(name='UVMap')
_uv.uv.foreach_set('vector', [1.0, 0.5, 1.0, 1.0, 0.9, 1.0, 0.9, 0.5, 0.9, 0.5, 0.9, 1.0, 0.8, 1.0, 0.8, 0.5, 0.8, 0.5, 0.8, 1.0, 0.7, 1.0, 0.7, 0.5, 0.7, 0.5, 0.7, 1.0, 0.6, 1.0, 0.6, 0.5, 0.6, 0.5, 0.6, 1.0, 0.5, 1.0, 0.5, 0.5, 0.5, 0.5, 0.5, 1.0, 0.4, 1.0, 0.4, 0.5, 0.4, 0.5, 0.4, 1.0, 0.3, 1.0, 0.3, 0.5, 0.3, 0.5, 0.3, 1.0, 0.2, 1.0, 0.2, 0.5, 0.25, 0.1068, 0.3341, 0.1342, 0.3341, 0.1342, 0.25, 0.1068, 0.2, 0.5, 0.2, 1.0, 0.1, 1.0, 0.1, 0.5, 0.1, 0.5, 0.1, 1.0, -7.451e-08, 1.0, -7.451e-08, 0.5, 0.25, 0.3932, 0.3341, 0.3658, 0.3911, 0.4442, 0.25, 0.49, 0.3341, 0.3658, 0.3862, 0.2942, 0.4783, 0.3242, 0.3911, 0.4442, 0.3862, 0.2942, 0.3862, 0.2058, 0.4783, 0.1758, 0.4783, 0.3242, 0.3862, 0.2058, 0.3341, 0.1342, 0.3911, 0.05584, 0.4783, 0.1758, 0.3341, 0.1342, 0.25, 0.1068, 0.25, 0.01, 0.3911, 0.05584, 0.25, 0.1068, 0.1659, 0.1342, 0.1089, 0.05584, 0.25, 0.01, 0.1659, 0.1342, 0.1138, 0.2058, 0.02175, 0.1758, 0.1089, 0.05584, 0.1138, 0.2058, 0.1138, 0.2942, 0.02175, 0.3242, 0.02175, 0.1758, 0.1138, 0.2942, 0.1659, 0.3658, 0.1089, 0.4442, 0.02175, 0.3242, 0.1659, 0.3658, 0.25, 0.3932, 0.25, 0.49, 0.1089, 0.4442, 0.3862, 0.2942, 0.3341, 0.3658, 0.3341, 0.3658, 0.3862, 0.2942, 0.1908, 0.2692, 0.1908, 0.2308, 0.1908, 0.2308, 0.1908, 0.2692, 0.1659, 0.3658, 0.1138, 0.2942, 0.1138, 0.2942, 0.1659, 0.3658, 0.1659, 0.1342, 0.25, 0.1068, 0.25, 0.1068, 0.1659, 0.1342, 0.25, 0.3932, 0.1659, 0.3658, 0.1659, 0.3658, 0.25, 0.3932, 0.1138, 0.2058, 0.1659, 0.1342, 0.1659, 0.1342, 0.1138, 0.2058, 0.3341, 0.1342, 0.3862, 0.2058, 0.3862, 0.2058, 0.3341, 0.1342, 0.3862, 0.2058, 0.3862, 0.2942, 0.3862, 0.2942, 0.3862, 0.2058, 0.1138, 0.2942, 0.1138, 0.2058, 0.1138, 0.2058, 0.1138, 0.2942, 0.3341, 0.3658, 0.25, 0.3932, 0.25, 0.3909, 0.3328, 0.364, 0.3328, 0.364, 0.25, 0.3909, 0.25, 0.3122, 0.2866, 0.3004, 0.3862, 0.2942, 0.3341, 0.3658, 0.3328, 0.364, 0.384, 0.2935, 0.384, 0.2935, 0.3328, 0.364, 0.2866, 0.3004, 0.3092, 0.2692, 0.3862, 0.2058, 0.3862, 0.2942, 0.384, 0.2935, 0.384, 0.2065, 0.384, 0.2065, 0.384, 0.2935, 0.3092, 0.2692, 0.3092, 0.2308, 0.3341, 0.1342, 0.3862, 0.2058, 0.384, 0.2065, 0.3328, 0.136, 0.3328, 0.136, 0.384, 0.2065, 0.3092, 0.2308, 0.2866, 0.1996, 0.25, 0.1068, 0.3341, 0.1342, 0.3328, 0.136, 0.25, 0.1091, 0.25, 0.1091, 0.3328, 0.136, 0.2866, 0.1996, 0.25, 0.1878, 0.1659, 0.1342, 0.25, 0.1068, 0.25, 0.1091, 0.1672, 0.136, 0.1672, 0.136, 0.25, 0.1091, 0.25, 0.1878, 0.2134, 0.1996, 0.1138, 0.2058, 0.1659, 0.1342, 0.1672, 0.136, 0.116, 0.2065, 0.116, 0.2065, 0.1672, 0.136, 0.2134, 0.1996, 0.1908, 0.2308, 0.1138, 0.2942, 0.1138, 0.2058, 0.116, 0.2065, 0.116, 0.2935, 0.116, 0.2935, 0.116, 0.2065, 0.1908, 0.2308, 0.1908, 0.2692, 0.1659, 0.3658, 0.1138, 0.2942, 0.116, 0.2935, 0.1672, 0.364, 0.1672, 0.364, 0.116, 0.2935, 0.1908, 0.2692, 0.2134, 0.3004, 0.25, 0.3932, 0.1659, 0.3658, 0.1672, 0.364, 0.25, 0.3909, 0.25, 0.3909, 0.1672, 0.364, 0.2134, 0.3004, 0.25, 0.3122, 0.3341, 0.3658, 0.25, 0.3932, 0.25, 0.3932, 0.3341, 0.3658, 0.2866, 0.3004, 0.25, 0.3122, 0.2134, 0.3004, 0.1908, 0.2692, 0.1908, 0.2308, 0.2134, 0.1996, 0.25, 0.1878, 0.2866, 0.1996, 0.3092, 0.2308, 0.3092, 0.2692, 0.2134, 0.1996, 0.25, 0.1878, 0.25, 0.1878, 0.2134, 0.1996, 0.2866, 0.1996, 0.3092, 0.2308, 0.3092, 0.2308, 0.2866, 0.1996, 0.3092, 0.2692, 0.2866, 0.3004, 0.2866, 0.3004, 0.3092, 0.2692, 0.25, 0.3122, 0.2134, 0.3004, 0.2134, 0.3004, 0.25, 0.3122, 0.2134, 0.3004, 0.1908, 0.2692, 0.1908, 0.2692, 0.2134, 0.3004, 0.1908, 0.2308, 0.2134, 0.1996, 0.2134, 0.1996, 0.1908, 0.2308, 0.25, 0.1878, 0.2866, 0.1996, 0.2866, 0.1996, 0.25, 0.1878, 0.3092, 0.2308, 0.3092, 0.2692, 0.3092, 0.2692, 0.3092, 0.2308, 0.2866, 0.3004, 0.25, 0.3122, 0.25, 0.3122, 0.2866, 0.3004])
me_cylinder_007.materials.append(mat_metal)
me_cylinder_007.materials.append(mat_redvisor)
me_cylinder_007.use_remesh_preserve_volume = False
me_cylinder_007.use_remesh_preserve_attributes = False
me_cylinder_007.use_mirror_vertex_groups = False
me_cylinder_007.update()
me_toolmesh = bpy.data.meshes.new('ToolMesh')
me_toolmesh.from_pydata([(-1.872, -1.008, 0.0), (-1.872, 1.008, 0.0), (1.872, -1.008, 0.0), (1.872, 1.008, 0.0), (-0.4176, -0.6842, 1.592), (-1.293, -0.7902, 1.071), (-0.9194, -0.7152, 1.439), (-1.293, 0.6015, 1.071), (-0.4176, 0.4036, 1.592), (-0.9194, 0.4616, 1.439), (1.293, -0.7902, 1.071), (0.4176, -0.6842, 1.592), (0.9194, -0.7152, 1.439), (0.4176, 0.4036, 1.592), (1.293, 0.6015, 1.071), (0.9194, 0.4616, 1.439)], [], [(13, 8, 4, 11), (3, 14, 10, 2), (0, 5, 7, 1), (1, 3, 2, 0), (1, 7, 9, 8, 13, 15, 14, 3), (4, 8, 9, 6), (6, 9, 7, 5), (13, 11, 12, 15), (15, 12, 10, 14), (2, 10, 12, 11, 4, 6, 5, 0)])
me_toolmesh.polygons.foreach_set('use_smooth', [True] * 10)
_k = set([(0, 1), (0, 2), (0, 5), (1, 3), (1, 7), (2, 3), (2, 10), (3, 14), (4, 6), (4, 11), (5, 6), (7, 9), (8, 9), (8, 13), (10, 12), (11, 12), (13, 15), (14, 15)])
me_toolmesh.attributes.new('sharp_edge', 'BOOLEAN', 'EDGE').data.foreach_set('value', [ (min(e.vertices), max(e.vertices)) in _k for e in me_toolmesh.edges])
_k = {(0, 1): 1.0, (1, 3): 1.0, (2, 3): 1.0, (0, 2): 1.0, (4, 6): 1.0, (8, 9): 1.0, (5, 6): 1.0, (7, 9): 1.0, (13, 15): 1.0, (11, 12): 1.0, (14, 15): 1.0, (10, 12): 1.0, (2, 10): 1.0, (4, 11): 1.0, (0, 5): 1.0, (1, 7): 1.0, (8, 13): 1.0, (3, 14): 1.0}
me_toolmesh.attributes.new('crease_edge', 'FLOAT', 'EDGE').data.foreach_set('value', [_k.get((min(e.vertices), max(e.vertices)), 0.0) for e in me_toolmesh.edges])
me_toolmesh.materials.append(mat_metal)
me_toolmesh.use_remesh_preserve_volume = False
me_toolmesh.use_remesh_preserve_attributes = False
me_toolmesh.use_mirror_vertex_groups = False
me_toolmesh.update()
me_cube_005 = bpy.data.meshes.new('Cube.005')
me_cube_005.from_pydata([(-2.988, -1.521, 1.008), (-5.735, -2.772, 1.009), (-9.27, -3.797, 0.9687), (-13.23, -3.797, 1.0), (-3.278, -1.203, 3.019), (-5.823, -2.251, 3.018), (-10.37, -3.23, 2.499), (-12.41, -3.459, 1.705), (-1.638, 0.0, 1.0), (-13.23, 0.0, 1.0), (-2.033, 0.0, 3.027), (-12.41, 0.0, 1.705), (-10.38, 0.0, 2.486), (-1.637, -0.3144, 1.001), (-1.924, -0.8379, 1.002), (-2.325, -0.6515, 3.025), (-2.034, -0.1525, 3.026), (-3.278, 0.0, 3.027), (-5.823, 0.0, 3.027), (-2.325, 0.0, 3.027)], [], [(0, 14, 15, 4), (9, 3, 7, 11), (1, 0, 4, 5), (11, 7, 6, 12), (2, 1, 5, 6), (13, 16, 15, 14), (13, 8, 10, 16), (7, 3, 2, 6), (12, 6, 5, 18), (17, 4, 15, 19), (18, 5, 4, 17), (19, 15, 16, 10), (0, 1, 2, 3, 9, 8, 13, 14)])
me_cube_005.polygons.foreach_set('use_smooth', [True] * 13)
_k = set([(3, 7), (4, 5), (4, 15), (5, 6), (6, 7), (10, 16), (15, 16)])
me_cube_005.attributes.new('sharp_edge', 'BOOLEAN', 'EDGE').data.foreach_set('value', [ (min(e.vertices), max(e.vertices)) in _k for e in me_cube_005.edges])
_k = {(4, 5): 1.0, (5, 6): 1.0, (6, 7): 1.0, (15, 16): 1.0, (10, 16): 1.0, (4, 15): 1.0, (3, 7): 1.0}
me_cube_005.attributes.new('crease_edge', 'FLOAT', 'EDGE').data.foreach_set('value', [_k.get((min(e.vertices), max(e.vertices)), 0.0) for e in me_cube_005.edges])
_uv = me_cube_005.uv_layers.new(name='UVMap')
_uv.uv.foreach_set('vector', [0.0, 0.0, 0.0, 0.0, 0.0, 0.0, 0.0, 0.0, 0.0, 0.0, 0.0, 0.0, 0.0, 0.0, 0.0, 0.0, 0.0, 0.0, 0.0, 0.0, 0.0, 0.0, 0.0, 0.0, 0.0, 0.0, 0.0, 0.0, 0.0, 0.0, 0.0, 0.0, 0.0, 0.0, 0.0, 0.0, 0.0, 0.0, 0.0, 0.0, 0.0, 0.0, 0.0, 0.0, 0.0, 0.0, 0.0, 0.0, 0.0, 0.0, 0.0, 0.0, 0.0, 0.0, 0.0, 0.0, 0.0, 0.0, 0.0, 0.0, 0.0, 0.0, 0.0, 0.0, 0.0, 0.0, 0.0, 0.0, 0.0, 0.0, 0.0, 0.0, 0.0, 0.0, 0.0, 0.0, 0.0, 0.0, 0.0, 0.0, 0.0, 0.0, 0.0, 0.0, 0.0, 0.0, 0.0, 0.0, 0.0, 0.0, 0.0, 0.0, 0.0, 0.0, 0.0, 0.0, 0.0, 0.0, 0.0, 0.0, 0.0, 0.0, 0.0, 0.0, 0.0, 0.0, 0.0, 0.0, 0.0, 0.0, 0.0, 0.0])
me_cube_005.materials.append(mat_metal)
me_cube_005.materials.append(mat_redvisor)
me_cube_005.use_remesh_preserve_volume = False
me_cube_005.use_remesh_preserve_attributes = False
me_cube_005.use_mirror_vertex_groups = False
me_cube_005.update()
me_cube_013 = bpy.data.meshes.new('Cube.013')
me_cube_013.from_pydata([(-0.9783, -1.095, 1.247), (-0.3339, -0.4049, 1.27), (-5.807, -1.328, -0.548), (-3.467, -1.553, 1.135), (-6.578, -1.279, 0.6617), (-2.119, -1.635, 1.183), (-2.051, -1.493, -0.5806), (-0.8791, -1.039, -0.5821), (-0.2181, -0.4442, -0.5874), (-0.007822, -0.462, 0.4072), (-2.051, -1.706, 0.3925), (-0.8228, -1.186, 0.415), (-6.487, -1.499, 0.3264), (-3.454, -1.62, 0.349), (-3.472, -1.428, -0.5768), (-2.303, -0.5937, 1.486), (-3.466, -0.4172, -0.5812), (-2.05, -0.4171, -0.5866), (-3.469, -0.5637, 1.447), (-5.822, -0.4215, -0.5532), (-0.6752, -0.4171, -0.5866), (-1.13, -0.4674, 1.453), (-6.659, -0.4486, 0.976), (-0.9783, 1.095, 1.247), (-0.3339, 0.4049, 1.27), (-5.804, 1.322, -0.5557), (-3.467, 1.553, 1.135), (-6.576, 1.282, 0.6551), (-2.119, 1.635, 1.183), (-2.051, 1.493, -0.5806), (-0.8791, 1.039, -0.5821), (-0.2181, 0.4442, -0.5874), (-0.007822, 0.462, 0.4072), (-2.051, 1.706, 0.3925), (-0.8228, 1.186, 0.415), (-6.484, 1.5, 0.3176), (-3.454, 1.62, 0.349), (-3.472, 1.428, -0.5768), (-2.303, 0.5937, 1.486), (-3.466, 0.4172, -0.5812), (-2.05, 0.4171, -0.5866), (-3.469, 0.5637, 1.447), (-5.821, 0.4158, -0.5557), (-0.6752, 0.4171, -0.5866), (-1.13, 0.4674, 1.453), (-6.658, 0.4537, 0.9737), (-0.3339, 0.0, 1.27), (-2.303, 0.0, 1.486), (-3.469, 0.0, 1.447), (-2.05, 0.0, -0.5866), (-3.466, 0.0, -0.5812), (-5.822, -0.002862, -0.5544), (-0.6752, 0.0, -0.5866), (-6.658, 0.002538, 0.9749), (-0.007822, 0.0, 0.4072), (-0.2181, 0.0, -0.5874), (-1.13, 0.0, 1.453), (-6.589, -0.1437, -0.878), (-6.579, -0.7764, -0.8723), (-7.438, -0.1497, -0.0165), (-7.373, -0.7172, -0.2333), (-7.064, -0.8934, -0.2693), (-7.088, -0.1454, -0.2859), (-7.059, 1.2, -0.2815), (-7.369, 1.027, -0.2435), (-6.588, 0.4406, -0.8814), (-6.575, 1.073, -0.8832), (-7.436, 0.4624, -0.02008), (-7.086, 0.4515, -0.2894), (-6.588, 0.1484, -0.8797), (-7.087, 0.153, -0.2876), (-7.437, 0.1563, -0.01829)], [], [(11, 9, 1, 0), (5, 10, 11, 0), (6, 10, 13, 14), (17, 20, 7, 6), (7, 8, 9, 11), (12, 13, 3, 4), (3, 13, 10, 5), (14, 13, 12, 2), (14, 16, 17, 6), (27, 35, 63, 64), (21, 15, 5, 0), (7, 20, 8), (42, 51, 69, 65), (15, 18, 3, 5), (19, 16, 14, 2), (18, 22, 4, 3), (48, 18, 15, 47), (1, 21, 0), (47, 15, 21, 56), (55, 54, 9, 8), (25, 42, 65, 66), (22, 53, 71, 59), (49, 17, 16, 50), (52, 20, 17, 49), (50, 16, 19, 51), (55, 8, 20, 52), (53, 22, 18, 48), (28, 23, 34, 33), (6, 7, 11, 10), (29, 37, 36, 33), (40, 29, 30, 43), (4, 22, 59, 60), (2, 12, 61, 58), (30, 34, 32, 31), (37, 25, 35, 36), (26, 28, 33, 36), (37, 29, 40, 39), (30, 31, 43), (24, 23, 44), (50, 51, 42, 39), (45, 27, 64, 67), (56, 46, 24, 44), (38, 28, 26, 41), (41, 26, 27, 45), (32, 24, 46, 54), (55, 52, 43, 31), (56, 21, 1, 46), (35, 27, 26, 36), (34, 23, 24, 32), (29, 33, 34, 30), (47, 56, 44, 38), (48, 47, 38, 41), (42, 25, 37, 39), (44, 23, 28, 38), (55, 31, 32, 54), (53, 48, 41, 45), (53, 45, 67, 71), (52, 49, 40, 43), (9, 54, 46, 1), (49, 50, 39, 40), (61, 62, 57, 58), (59, 62, 61, 60), (70, 62, 59, 71), (69, 57, 62, 70), (63, 66, 65, 68), (70, 71, 67, 68), (69, 70, 68, 65), (67, 64, 63, 68), (35, 25, 66, 63), (19, 2, 58, 57), (12, 4, 60, 61), (51, 19, 57, 69)])
_k = set([(0, 1), (0, 5), (1, 46), (2, 12), (2, 14), (2, 19), (3, 4), (3, 5), (4, 12), (4, 22), (6, 7), (6, 14), (7, 8), (8, 55), (19, 51), (22, 53), (23, 24), (23, 28), (24, 46), (25, 35), (25, 37), (25, 42), (26, 27), (26, 28), (27, 35), (27, 45), (29, 30), (29, 37), (30, 31), (31, 55), (42, 51), (45, 53), (57, 58), (57, 69), (58, 61), (59, 60), (59, 71), (60, 61), (63, 64), (63, 66), (64, 67), (65, 66), (65, 69), (67, 71)])
me_cube_013.attributes.new('sharp_edge', 'BOOLEAN', 'EDGE').data.foreach_set('value', [ (min(e.vertices), max(e.vertices)) in _k for e in me_cube_013.edges])
_k = {(0, 1): 1.0, (0, 5): 1.0, (2, 19): 1.0, (3, 4): 1.0, (4, 22): 1.0, (3, 5): 1.0, (6, 7): 1.0, (7, 8): 1.0, (4, 12): 1.0, (6, 14): 1.0, (2, 12): 1.0, (2, 14): 1.0, (23, 28): 1.0, (26, 27): 1.0, (27, 35): 1.0, (25, 42): 1.0, (29, 37): 1.0, (27, 45): 1.0, (25, 35): 1.0, (30, 31): 1.0, (25, 37): 1.0, (1, 46): 1.0, (19, 51): 1.0, (22, 53): 1.0, (26, 28): 1.0, (23, 24): 1.0, (29, 30): 1.0, (8, 55): 1.0, (31, 55): 1.0, (42, 51): 1.0, (24, 46): 1.0, (45, 53): 1.0, (57, 58): 1.0, (59, 60): 1.0, (60, 61): 1.0, (58, 61): 1.0, (63, 64): 1.0, (65, 66): 1.0, (64, 67): 1.0, (63, 66): 1.0, (57, 69): 1.0, (59, 71): 1.0, (65, 69): 1.0, (67, 71): 1.0}
me_cube_013.attributes.new('crease_edge', 'FLOAT', 'EDGE').data.foreach_set('value', [_k.get((min(e.vertices), max(e.vertices)), 0.0) for e in me_cube_013.edges])
_uv = me_cube_013.uv_layers.new(name='UVMap')
_uv.uv.foreach_set('vector', [0.0, 0.0, 0.0, 0.0, 0.0, 0.0, 0.0, 0.0, 0.0, 0.0, 0.0, 0.0, 0.0, 0.0, 0.0, 0.0, 0.3747, 0.8705, 0.4699, 0.8866, 0.47, 0.9458, 0.375, 0.9361, 0.2507, 0.6593, 0.3093, 0.6555, 0.3037, 0.7026, 0.2544, 0.7467, 0.0, 0.0, 0.0, 0.0, 0.0, 0.0, 0.0, 0.0, 0.4701, 1.0, 0.47, 0.9458, 0.5651, 0.9731, 0.3967, 0.7949, 0.5651, 0.9731, 0.47, 0.9458, 0.4699, 0.8866, 0.5536, 0.8888, 0.375, 0.9361, 0.47, 0.9458, 0.4701, 1.0, 0.375, 1.0, 0.1889, 0.75, 0.1889, 0.6616, 0.2507, 0.6593, 0.2544, 0.7467, 0.3967, 0.7949, 0.4701, 1.0, 0.4701, 1.0, 0.3778, 0.775, 0.0, 0.0, 0.0, 0.0, 0.0, 0.0, 0.0, 0.0, 0.3037, 0.7026, 0.3093, 0.6555, 0.3349, 0.6484, 0.125, 0.6638, 0.125, 0.6638, 0.125, 0.6638, 0.125, 0.6638, 0.0, 0.0, 0.0, 0.0, 0.0, 0.0, 0.0, 0.0, 0.125, 0.6638, 0.1889, 0.6616, 0.1889, 0.75, 0.125, 0.75, 0.0, 0.0, 0.0, 0.0, 0.0, 0.0, 0.0, 0.0, 0.0, 0.0, 0.0, 0.0, 0.0, 0.0, 0.0, 0.0, 0.0, 0.0, 0.0, 0.0, 0.0, 0.0, 0.0, 0.0, 0.0, 0.0, 0.0, 0.0, 0.0, 0.0, 0.3289, 0.6477, 0.0, 0.0, 0.0, 0.0, 0.3289, 0.6477, 0.125, 0.75, 0.125, 0.6638, 0.125, 0.6638, 0.125, 0.75, 0.0, 0.0, 0.0, 0.0, 0.0, 0.0, 0.0, 0.0, 0.2507, 0.6593, 0.2507, 0.6593, 0.1889, 0.6616, 0.1889, 0.6616, 0.3093, 0.6555, 0.3093, 0.6555, 0.2507, 0.6593, 0.2507, 0.6593, 0.1889, 0.6616, 0.1889, 0.6616, 0.125, 0.6638, 0.125, 0.6638, 0.3289, 0.6477, 0.3289, 0.6477, 0.3093, 0.6555, 0.3093, 0.6555, 0.0, 0.0, 0.0, 0.0, 0.0, 0.0, 0.0, 0.0, 0.0, 0.0, 0.0, 0.0, 0.0, 0.0, 0.0, 0.0, 0.0, 0.0, 0.0, 0.0, 0.0, 0.0, 0.0, 0.0, 0.3747, 0.8705, 0.375, 0.9361, 0.47, 0.9458, 0.4699, 0.8866, 0.2507, 0.6593, 0.2544, 0.7467, 0.3037, 0.7026, 0.3093, 0.6555, 0.0, 0.0, 0.0, 0.0, 0.0, 0.0, 0.0, 0.0, 0.375, 1.0, 0.4701, 1.0, 0.4701, 1.0, 0.375, 1.0, 0.0, 0.0, 0.0, 0.0, 0.0, 0.0, 0.0, 0.0, 0.375, 0.9361, 0.375, 1.0, 0.4701, 1.0, 0.47, 0.9458, 0.5651, 0.9731, 0.5536, 0.8888, 0.4699, 0.8866, 0.47, 0.9458, 0.1889, 0.75, 0.2544, 0.7467, 0.2507, 0.6593, 0.1889, 0.6616, 0.3037, 0.7026, 0.3349, 0.6484, 0.3093, 0.6555, 0.0, 0.0, 0.0, 0.0, 0.0, 0.0, 0.1889, 0.6616, 0.125, 0.6638, 0.125, 0.6638, 0.1889, 0.6616, 0.0, 0.0, 0.0, 0.0, 0.0, 0.0, 0.0, 0.0, 0.0, 0.0, 0.0, 0.0, 0.0, 0.0, 0.0, 0.0, 0.0, 0.0, 0.0, 0.0, 0.0, 0.0, 0.0, 0.0, 0.0, 0.0, 0.0, 0.0, 0.0, 0.0, 0.0, 0.0, 0.0, 0.0, 0.0, 0.0, 0.0, 0.0, 0.0, 0.0, 0.3289, 0.6477, 0.3093, 0.6555, 0.3093, 0.6555, 0.3289, 0.6477, 0.0, 0.0, 0.0, 0.0, 0.0, 0.0, 0.0, 0.0, 0.4701, 1.0, 0.3967, 0.7949, 0.5651, 0.9731, 0.47, 0.9458, 0.0, 0.0, 0.0, 0.0, 0.0, 0.0, 0.0, 0.0, 0.0, 0.0, 0.0, 0.0, 0.0, 0.0, 0.0, 0.0, 0.0, 0.0, 0.0, 0.0, 0.0, 0.0, 0.0, 0.0, 0.0, 0.0, 0.0, 0.0, 0.0, 0.0, 0.0, 0.0, 0.125, 0.6638, 0.125, 0.75, 0.1889, 0.75, 0.1889, 0.6616, 0.0, 0.0, 0.0, 0.0, 0.0, 0.0, 0.0, 0.0, 0.3289, 0.6477, 0.3289, 0.6477, 0.0, 0.0, 0.0, 0.0, 0.0, 0.0, 0.0, 0.0, 0.0, 0.0, 0.0, 0.0, 0.0, 0.0, 0.0, 0.0, 0.0, 0.0, 0.0, 0.0, 0.3093, 0.6555, 0.2507, 0.6593, 0.2507, 0.6593, 0.3093, 0.6555, 0.0, 0.0, 0.0, 0.0, 0.0, 0.0, 0.0, 0.0, 0.2507, 0.6593, 0.1889, 0.6616, 0.1889, 0.6616, 0.2507, 0.6593, 0.0, 0.0, 0.0, 0.0, 0.0, 0.0, 0.0, 0.0, 0.1708, 0.3277, 0.1403, 0.2985, 0.4701, 1.0, 0.3778, 0.775, 0.1403, 0.2985, 0.1403, 0.2985, 0.1708, 0.3277, 0.1708, 0.3277, 0.0, 0.0, 0.0, 0.0, 0.0, 0.0, 0.0, 0.0, 0.0, 0.0, 0.0, 0.0, 0.0, 0.0, 0.0, 0.0, 0.1403, 0.2985, 0.1708, 0.3277, 0.1708, 0.3277, 0.1403, 0.2985, 0.0, 0.0, 0.0, 0.0, 0.0, 0.0, 0.0, 0.0, 0.1708, 0.3277, 0.3778, 0.775, 0.4701, 1.0, 0.1403, 0.2985, 0.4701, 1.0, 0.375, 1.0, 0.375, 1.0, 0.4701, 1.0, 0.125, 0.6638, 0.125, 0.75, 0.125, 0.75, 0.125, 0.6638, 0.4701, 1.0, 0.3967, 0.7949, 0.3778, 0.775, 0.4701, 1.0, 0.125, 0.6638, 0.125, 0.6638, 0.125, 0.6638, 0.125, 0.6638])
me_cube_013.materials.append(mat_redvisor)
me_cube_013.use_remesh_preserve_volume = False
me_cube_013.use_remesh_preserve_attributes = False
me_cube_013.use_mirror_vertex_groups = False
me_cube_013.update()
me_toolmesh_001 = bpy.data.meshes.new('ToolMesh.001')
me_toolmesh_001.from_pydata([(-1.872, -1.008, 0.0), (-1.872, 1.008, 0.0), (1.872, -1.008, 0.0), (1.872, 1.008, 0.0), (-0.4176, -0.6842, 1.592), (-1.293, -0.7902, 1.071), (-0.9194, -0.7152, 1.439), (-1.293, 0.6015, 1.071), (-0.4176, 0.4036, 1.592), (-0.9194, 0.4616, 1.439), (1.293, -0.7902, 1.071), (0.4176, -0.6842, 1.592), (0.9194, -0.7152, 1.439), (0.4176, 0.4036, 1.592), (1.293, 0.6015, 1.071), (0.9194, 0.4616, 1.439)], [], [(13, 8, 4, 11), (3, 14, 10, 2), (0, 5, 7, 1), (1, 3, 2, 0), (1, 7, 9, 8, 13, 15, 14, 3), (4, 8, 9, 6), (6, 9, 7, 5), (13, 11, 12, 15), (15, 12, 10, 14), (2, 10, 12, 11, 4, 6, 5, 0)])
me_toolmesh_001.polygons.foreach_set('use_smooth', [True] * 10)
_k = set([(0, 1), (0, 2), (0, 5), (1, 3), (1, 7), (2, 3), (2, 10), (3, 14), (4, 6), (4, 11), (5, 6), (7, 9), (8, 9), (8, 13), (10, 12), (11, 12), (13, 15), (14, 15)])
me_toolmesh_001.attributes.new('sharp_edge', 'BOOLEAN', 'EDGE').data.foreach_set('value', [ (min(e.vertices), max(e.vertices)) in _k for e in me_toolmesh_001.edges])
_k = {(0, 1): 1.0, (1, 3): 1.0, (2, 3): 1.0, (0, 2): 1.0, (4, 6): 1.0, (8, 9): 1.0, (5, 6): 1.0, (7, 9): 1.0, (13, 15): 1.0, (11, 12): 1.0, (14, 15): 1.0, (10, 12): 1.0, (2, 10): 1.0, (4, 11): 1.0, (0, 5): 1.0, (1, 7): 1.0, (8, 13): 1.0, (3, 14): 1.0}
me_toolmesh_001.attributes.new('crease_edge', 'FLOAT', 'EDGE').data.foreach_set('value', [_k.get((min(e.vertices), max(e.vertices)), 0.0) for e in me_toolmesh_001.edges])
me_toolmesh_001.materials.append(mat_metal)
me_toolmesh_001.use_remesh_preserve_volume = False
me_toolmesh_001.use_remesh_preserve_attributes = False
me_toolmesh_001.use_mirror_vertex_groups = False
me_toolmesh_001.update()
me_cylinder_003 = bpy.data.meshes.new('Cylinder.003')
me_cylinder_003.from_pydata([(0.0, 1.0, -1.0), (-4.064e-08, 0.65, 1.177), (0.5878, 0.809, -1.0), (0.3821, 0.5259, 1.177), (0.9511, 0.309, -1.0), (0.6182, 0.2009, 1.177), (0.9511, -0.309, -1.0), (0.6182, -0.2009, 1.177), (0.5878, -0.809, -1.0), (0.3821, -0.5259, 1.177), (-8.742e-08, -1.0, -1.0), (-6.774e-08, -0.65, 1.177), (-0.5878, -0.809, -1.0), (-0.3821, -0.5259, 1.177), (-0.9511, -0.309, -1.0), (-0.6182, -0.2009, 1.177), (-0.9511, 0.309, -1.0), (-0.6182, 0.2009, 1.177), (-0.5878, 0.809, -1.0), (-0.3821, 0.5259, 1.177), (0.5878, 0.809, 1.0), (0.0, 1.0, 1.0), (0.9511, 0.309, 1.0), (0.9511, -0.309, 1.0), (0.5878, -0.809, 1.0), (-8.742e-08, -1.0, 1.0), (-0.5878, -0.809, 1.0), (-0.9511, -0.309, 1.0), (-0.9511, 0.309, 1.0), (-0.5878, 0.809, 1.0), (0.3821, 0.5259, 1.063), (-3.566e-08, 0.65, 1.063), (0.6182, 0.2009, 1.063), (0.6182, -0.2009, 1.063), (0.3821, -0.5259, 1.063), (-6.277e-08, -0.65, 1.063), (-0.3821, -0.5259, 1.063), (-0.6182, -0.2009, 1.063), (-0.6182, 0.2009, 1.063), (-0.3821, 0.5259, 1.063)], [], [(0, 21, 20, 2), (2, 20, 22, 4), (4, 22, 23, 6), (6, 23, 24, 8), (8, 24, 25, 10), (10, 25, 26, 12), (12, 26, 27, 14), (14, 27, 28, 16), (9, 7, 33, 34), (16, 28, 29, 18), (18, 29, 21, 0), (1, 3, 20, 21), (3, 5, 22, 20), (5, 7, 23, 22), (7, 9, 24, 23), (9, 11, 25, 24), (11, 13, 26, 25), (13, 15, 27, 26), (15, 17, 28, 27), (17, 19, 29, 28), (19, 1, 21, 29), (30, 31, 39, 38, 37, 36, 35, 34, 33, 32), (3, 1, 31, 30), (17, 15, 37, 38), (11, 9, 34, 35), (5, 3, 30, 32), (19, 17, 38, 39), (13, 11, 35, 36), (7, 5, 32, 33), (1, 19, 39, 31), (15, 13, 36, 37)])
me_cylinder_003.polygons.foreach_set('use_smooth', [True] * 31)
me_cylinder_003.polygons.foreach_set('material_index', [0, 0, 0, 0, 0, 0, 0, 0, 0, 0, 0, 0, 0, 0, 0, 0, 0, 0, 0, 0, 0, 1, 0, 0, 0, 0, 0, 0, 0, 0, 0])
_k = set([(0, 2), (0, 18), (1, 3), (1, 19), (2, 4), (3, 5), (4, 6), (5, 7), (6, 8), (7, 9), (8, 10), (9, 11), (10, 12), (11, 13), (12, 14), (13, 15), (14, 16), (15, 17), (16, 18), (17, 19), (20, 21), (20, 22), (21, 29), (22, 23), (23, 24), (24, 25), (25, 26), (26, 27), (27, 28), (28, 29), (30, 31), (30, 32), (31, 39), (32, 33), (33, 34), (34, 35), (35, 36), (36, 37), (37, 38), (38, 39)])
me_cylinder_003.attributes.new('sharp_edge', 'BOOLEAN', 'EDGE').data.foreach_set('value', [ (min(e.vertices), max(e.vertices)) in _k for e in me_cylinder_003.edges])
_k = {(0, 2): 1.0, (20, 21): 1.0, (2, 4): 1.0, (20, 22): 1.0, (4, 6): 1.0, (22, 23): 1.0, (6, 8): 1.0, (23, 24): 1.0, (8, 10): 1.0, (24, 25): 1.0, (10, 12): 1.0, (25, 26): 1.0, (12, 14): 1.0, (26, 27): 1.0, (14, 16): 1.0, (27, 28): 1.0, (16, 18): 1.0, (28, 29): 1.0, (0, 18): 1.0, (21, 29): 1.0, (1, 3): 1.0, (3, 5): 1.0, (5, 7): 1.0, (7, 9): 1.0, (9, 11): 1.0, (11, 13): 1.0, (13, 15): 1.0, (15, 17): 1.0, (17, 19): 1.0, (1, 19): 1.0, (30, 31): 1.0, (30, 32): 1.0, (32, 33): 1.0, (33, 34): 1.0, (34, 35): 1.0, (35, 36): 1.0, (36, 37): 1.0, (37, 38): 1.0, (38, 39): 1.0, (31, 39): 1.0}
me_cylinder_003.attributes.new('crease_edge', 'FLOAT', 'EDGE').data.foreach_set('value', [_k.get((min(e.vertices), max(e.vertices)), 0.0) for e in me_cylinder_003.edges])
_uv = me_cylinder_003.uv_layers.new(name='UVMap')
_uv.uv.foreach_set('vector', [1.0, 0.5, 1.0, 1.0, 0.9, 1.0, 0.9, 0.5, 0.9, 0.5, 0.9, 1.0, 0.8, 1.0, 0.8, 0.5, 0.8, 0.5, 0.8, 1.0, 0.7, 1.0, 0.7, 0.5, 0.7, 0.5, 0.7, 1.0, 0.6, 1.0, 0.6, 0.5, 0.6, 0.5, 0.6, 1.0, 0.5, 1.0, 0.5, 0.5, 0.5, 0.5, 0.5, 1.0, 0.4, 1.0, 0.4, 0.5, 0.4, 0.5, 0.4, 1.0, 0.3, 1.0, 0.3, 0.5, 0.3, 0.5, 0.3, 1.0, 0.2, 1.0, 0.2, 0.5, 0.3417, 0.1238, 0.3984, 0.2018, 0.3984, 0.2018, 0.3417, 0.1238, 0.2, 0.5, 0.2, 1.0, 0.1, 1.0, 0.1, 0.5, 0.1, 0.5, 0.1, 1.0, -7.451e-08, 1.0, -7.451e-08, 0.5, 0.25, 0.406, 0.3417, 0.3762, 0.3911, 0.4442, 0.25, 0.49, 0.3417, 0.3762, 0.3984, 0.2982, 0.4783, 0.3242, 0.3911, 0.4442, 0.3984, 0.2982, 0.3984, 0.2018, 0.4783, 0.1758, 0.4783, 0.3242, 0.3984, 0.2018, 0.3417, 0.1238, 0.3911, 0.05584, 0.4783, 0.1758, 0.3417, 0.1238, 0.25, 0.094, 0.25, 0.01, 0.3911, 0.05584, 0.25, 0.094, 0.1583, 0.1238, 0.1089, 0.05584, 0.25, 0.01, 0.1583, 0.1238, 0.1016, 0.2018, 0.02175, 0.1758, 0.1089, 0.05584, 0.1016, 0.2018, 0.1016, 0.2982, 0.02175, 0.3242, 0.02175, 0.1758, 0.1016, 0.2982, 0.1583, 0.3762, 0.1089, 0.4442, 0.02175, 0.3242, 0.1583, 0.3762, 0.25, 0.406, 0.25, 0.49, 0.1089, 0.4442, 0.3417, 0.3762, 0.25, 0.406, 0.1583, 0.3762, 0.1016, 0.2982, 0.1016, 0.2018, 0.1583, 0.1238, 0.25, 0.094, 0.3417, 0.1238, 0.3984, 0.2018, 0.3984, 0.2982, 0.3417, 0.3762, 0.25, 0.406, 0.25, 0.406, 0.3417, 0.3762, 0.1016, 0.2982, 0.1016, 0.2018, 0.1016, 0.2018, 0.1016, 0.2982, 0.25, 0.094, 0.3417, 0.1238, 0.3417, 0.1238, 0.25, 0.094, 0.3984, 0.2982, 0.3417, 0.3762, 0.3417, 0.3762, 0.3984, 0.2982, 0.1583, 0.3762, 0.1016, 0.2982, 0.1016, 0.2982, 0.1583, 0.3762, 0.1583, 0.1238, 0.25, 0.094, 0.25, 0.094, 0.1583, 0.1238, 0.3984, 0.2018, 0.3984, 0.2982, 0.3984, 0.2982, 0.3984, 0.2018, 0.25, 0.406, 0.1583, 0.3762, 0.1583, 0.3762, 0.25, 0.406, 0.1016, 0.2018, 0.1583, 0.1238, 0.1583, 0.1238, 0.1016, 0.2018])
me_cylinder_003.materials.append(mat_metal)
me_cylinder_003.materials.append(mat_redvisor)
me_cylinder_003.use_remesh_preserve_volume = False
me_cylinder_003.use_remesh_preserve_attributes = False
me_cylinder_003.use_mirror_vertex_groups = False
me_cylinder_003.update()
me_cube_001 = bpy.data.meshes.new('Cube.001')
me_cube_001.from_pydata([(-2.5, -3.1, -6.5), (-2.5, -3.1, 6.5), (-2.5, 3.1, -6.5), (-2.5, 3.1, 6.5), (2.5, -3.1, -6.5), (-0.5661, -3.1, 3.434), (2.5, 3.1, -6.5), (-0.5661, 3.1, 3.434)], [], [(0, 1, 3, 2), (2, 3, 7, 6), (6, 7, 5, 4), (4, 5, 1, 0), (2, 6, 4, 0), (7, 3, 1, 5)])
me_cube_001.polygons.foreach_set('use_smooth', [True] * 6)
_uv = me_cube_001.uv_layers.new(name='UVMap')
_uv.uv.foreach_set('vector', [0.375, 0.0, 0.625, 0.0, 0.625, 0.25, 0.375, 0.25, 0.375, 0.25, 0.625, 0.25, 0.625, 0.5, 0.375, 0.5, 0.375, 0.5, 0.625, 0.5, 0.625, 0.75, 0.375, 0.75, 0.375, 0.75, 0.625, 0.75, 0.625, 1.0, 0.375, 1.0, 0.125, 0.5, 0.375, 0.5, 0.375, 0.75, 0.125, 0.75, 0.625, 0.5, 0.875, 0.5, 0.875, 0.75, 0.625, 0.75])
me_cube_001.use_remesh_preserve_volume = False
me_cube_001.use_remesh_preserve_attributes = False
me_cube_001.use_mirror_vertex_groups = False
me_cube_001.update()
me_cutter = bpy.data.meshes.new('Cutter')
me_cutter.from_pydata([(0.0, 0.0, 0.0), (-7.861, 9.628e-16, 0.0), (-9.235, 1.373, 0.0), (-9.235, 2.545, 0.0), (-7.805, 3.975, 0.0), (1.487, 3.975, 0.0), (0.0, 0.0, -32.33), (-7.861, 9.628e-16, -32.33), (-9.235, 1.373, -32.33), (-9.235, 2.545, -32.33), (-7.805, 3.975, -32.33), (1.487, 3.975, -32.33)], [], [(0, 5, 4, 3, 2, 1), (6, 7, 8, 9, 10, 11), (3, 4, 10, 9), (1, 2, 8, 7), (4, 5, 11, 10), (2, 3, 9, 8), (0, 1, 7, 6), (5, 0, 6, 11)])
me_cutter.polygons.foreach_set('use_smooth', [True] * 8)
_uv = me_cutter.uv_layers.new(name='UVMap')
_uv.uv.foreach_set('vector', [0.0, 0.0, 0.0, 0.0, 0.0, 0.0, 0.0, 0.0, 0.0, 0.0, 0.0, 0.0, 0.0, 0.0, 0.0, 0.0, 0.0, 0.0, 0.0, 0.0, 0.0, 0.0, 0.0, 0.0, 0.0, 0.0, 0.0, 0.0, 0.0, 0.0, 0.0, 0.0, 0.0, 0.0, 0.0, 0.0, 0.0, 0.0, 0.0, 0.0, 0.0, 0.0, 0.0, 0.0, 0.0, 0.0, 0.0, 0.0, 0.0, 0.0, 0.0, 0.0, 0.0, 0.0, 0.0, 0.0, 0.0, 0.0, 0.0, 0.0, 0.0, 0.0, 0.0, 0.0, 0.0, 0.0, 0.0, 0.0, 0.0, 0.0, 0.0, 0.0])
me_cutter.materials.append(mat_metal)
me_cutter.use_remesh_preserve_volume = False
me_cutter.use_remesh_preserve_attributes = False
me_cutter.use_mirror_vertex_groups = False
me_cutter.update()
me_inset = bpy.data.meshes.new('Inset')
me_inset.from_pydata([(-1.0, 1.0, 1.0), (0.9995, 0.205, 0.006178), (1.0, 0.7019, 1.0), (2.207, 0.4248, 1.0), (-2.687, 2.064, 1.0), (-5.498, 3.36, 1.0), (-9.113, 4.495, 1.0), (-13.19, 5.013, 1.0), (-1.0, 0.1998, -0.771), (-1.0, 1.0, 0.1458), (-2.687, 1.091, -3.127), (-2.687, 2.064, -1.99), (-5.498, 2.39, -5.721), (-5.498, 3.36, -4.6), (-9.113, 3.528, -7.991), (-9.113, 4.495, -6.886), (-13.19, 5.013, -7.926), (-13.19, 4.046, -9.025), (-16.97, 5.013, 1.0), (-16.97, 5.013, -7.926), (-16.97, 4.046, -9.025), (-1.0, -1.0, 1.0), (0.9995, -0.205, 0.006178), (1.0, -0.7019, 1.0), (2.207, -0.4248, 1.0), (2.207, 0.0, 0.1504), (-2.687, -2.064, 1.0), (-5.498, -3.36, 1.0), (-9.113, -4.495, 1.0), (-13.19, -5.013, 1.0), (-1.0, -0.1998, -0.771), (-1.0, -1.0, 0.1458), (-2.687, -1.091, -3.127), (-2.687, -2.064, -1.99), (-5.498, -2.39, -5.721), (-5.498, -3.36, -4.6), (-9.113, -3.528, -7.991), (-9.113, -4.495, -6.886), (-13.19, -5.013, -7.926), (-13.19, -4.046, -9.025), (-1.0, 0.0, 1.0), (1.0, 0.0, 1.0), (2.207, 0.0, 1.0), (-2.687, 0.0, 1.0), (-5.498, 0.0, 1.0), (-9.113, 0.0, 1.0), (-13.19, 0.0, 1.0), (-2.687, 0.0, -3.127), (-5.498, 0.0, -5.721), (-9.113, 0.0, -7.991), (-13.19, 0.0, -9.025), (0.9995, 0.0, 0.004429), (-0.9632, 0.0, -0.7692), (-16.97, -5.013, 1.0), (-16.97, -5.013, -7.926), (-16.97, -4.046, -9.025), (-16.97, 0.0, 1.0), (-16.97, 0.0, -9.025)], [], [(0, 9, 11, 4), (9, 0, 2, 1), (25, 3, 42), (1, 2, 3, 25), (40, 0, 4, 43), (44, 5, 6, 45), (43, 4, 5, 44), (4, 11, 13, 5), (45, 6, 7, 46), (5, 13, 15, 6), (6, 15, 16, 7), (17, 50, 57, 20), (8, 10, 11, 9), (47, 10, 8, 52), (10, 12, 13, 11), (15, 13, 12, 14), (16, 15, 14, 17), (8, 9, 1), (1, 51, 52, 8), (14, 49, 50, 17), (12, 48, 49, 14), (10, 47, 48, 12), (1, 25, 51), (2, 41, 42, 3), (2, 0, 40, 41), (57, 56, 18, 19, 20), (46, 7, 18, 56), (7, 16, 19, 18), (16, 17, 20, 19), (21, 26, 33, 31), (31, 22, 23, 21), (25, 42, 24), (22, 25, 24, 23), (40, 43, 26, 21), (44, 45, 28, 27), (43, 44, 27, 26), (26, 27, 35, 33), (45, 46, 29, 28), (27, 28, 37, 35), (28, 29, 38, 37), (39, 55, 57, 50), (30, 31, 33, 32), (47, 52, 30, 32), (32, 33, 35, 34), (37, 36, 34, 35), (38, 39, 36, 37), (30, 22, 31), (22, 30, 52, 51), (36, 39, 50, 49), (34, 36, 49, 48), (32, 34, 48, 47), (22, 51, 25), (23, 24, 42, 41), (23, 41, 40, 21), (57, 55, 54, 53, 56), (46, 56, 53, 29), (29, 53, 54, 38), (38, 54, 55, 39)])
me_inset.polygons.foreach_set('use_smooth', [True] * 58)
me_inset.polygons.foreach_set('material_index', [1, 1, 1, 1, 1, 1, 1, 1, 1, 1, 1, 1, 1, 1, 1, 1, 1, 1, 1, 1, 1, 1, 1, 1, 1, 1, 1, 1, 1, 1, 1, 1, 1, 1, 1, 1, 1, 1, 1, 1, 1, 1, 1, 1, 1, 1, 1, 1, 1, 1, 1, 1, 1, 1, 1, 1, 1, 1])
_k = set([(0, 2), (0, 4), (0, 9), (0, 40), (1, 8), (1, 25), (2, 3), (3, 25), (3, 42), (4, 5), (5, 6), (6, 7), (7, 18), (8, 9), (8, 10), (8, 52), (9, 11), (10, 12), (11, 13), (12, 14), (13, 15), (14, 17), (15, 16), (16, 19), (17, 20), (18, 19), (18, 56), (19, 20), (20, 57), (21, 23), (21, 26), (21, 31), (21, 40), (22, 25), (23, 24), (24, 25), (24, 42), (26, 27), (27, 28), (28, 29), (29, 53), (30, 31), (30, 52), (53, 54), (53, 56), (54, 55), (55, 57)])
me_inset.attributes.new('sharp_edge', 'BOOLEAN', 'EDGE').data.foreach_set('value', [ (min(e.vertices), max(e.vertices)) in _k for e in me_inset.edges])
_uv = me_inset.uv_layers.new(name='UVMap')
_uv.uv.foreach_set('vector', [0.625, 0.25, 0.5182, 0.25, 0.4439, 0.25, 0.625, 0.25, 0.5182, 0.25, 0.625, 0.25, 0.625, 0.5, 0.4346, 0.594, 0.375, 0.625, 0.625, 0.5, 0.625, 0.625, 0.4346, 0.594, 0.625, 0.5, 0.625, 0.5, 0.375, 0.625, 0.875, 0.625, 0.875, 0.5, 0.875, 0.5, 0.875, 0.625, 0.875, 0.625, 0.875, 0.5, 0.875, 0.5, 0.875, 0.625, 0.875, 0.625, 0.875, 0.5, 0.875, 0.5, 0.875, 0.625, 0.625, 0.25, 0.4439, 0.25, 0.4167, 0.25, 0.625, 0.25, 0.875, 0.625, 0.875, 0.5, 0.875, 0.5, 0.875, 0.625, 0.625, 0.25, 0.4167, 0.25, 0.4057, 0.25, 0.625, 0.25, 0.625, 0.25, 0.4057, 0.25, 0.4024, 0.25, 0.625, 0.25, 0.125, 0.5241, 0.125, 0.625, 0.125, 0.625, 0.125, 0.5241, 0.125, 0.5974, 0.125, 0.5589, 0.125, 0.5, 0.125, 0.5, 0.125, 0.625, 0.125, 0.5589, 0.125, 0.5974, 0.1002, 0.3987, 0.125, 0.5589, 0.125, 0.5361, 0.125, 0.5, 0.125, 0.5, 0.4057, 0.25, 0.4167, 0.25, 0.375, 0.25, 0.375, 0.25, 0.4024, 0.25, 0.4057, 0.25, 0.375, 0.25, 0.375, 0.25, 0.3767, 0.2403, 0.5182, 0.25, 0.4346, 0.594, 0.4346, 0.594, 0.441, 0.6277, 0.2262, 0.4865, 0.125, 0.5974, 0.125, 0.5269, 0.125, 0.625, 0.125, 0.625, 0.125, 0.5241, 0.125, 0.5361, 0.125, 0.625, 0.125, 0.625, 0.125, 0.5269, 0.125, 0.5589, 0.125, 0.625, 0.125, 0.625, 0.125, 0.5361, 0.4346, 0.594, 0.375, 0.625, 0.441, 0.6277, 0.625, 0.5, 0.625, 0.625, 0.625, 0.625, 0.625, 0.5, 0.625, 0.5, 0.875, 0.5, 0.875, 0.625, 0.625, 0.625, 0.375, 0.125, 0.625, 0.125, 0.625, 0.25, 0.4024, 0.25, 0.375, 0.2259, 0.875, 0.625, 0.875, 0.5, 0.875, 0.5, 0.875, 0.625, 0.625, 0.25, 0.4024, 0.25, 0.4024, 0.25, 0.625, 0.25, 0.4024, 0.25, 0.375, 0.25, 0.375, 0.25, 0.4024, 0.25, 0.625, 0.25, 0.625, 0.25, 0.4439, 0.25, 0.5182, 0.25, 0.5182, 0.25, 0.4346, 0.594, 0.625, 0.5, 0.625, 0.25, 0.375, 0.625, 0.625, 0.625, 0.625, 0.5, 0.4346, 0.594, 0.375, 0.625, 0.625, 0.5, 0.625, 0.5, 0.875, 0.625, 0.875, 0.625, 0.875, 0.5, 0.875, 0.5, 0.875, 0.625, 0.875, 0.625, 0.875, 0.5, 0.875, 0.5, 0.875, 0.625, 0.875, 0.625, 0.875, 0.5, 0.875, 0.5, 0.625, 0.25, 0.625, 0.25, 0.4167, 0.25, 0.4439, 0.25, 0.875, 0.625, 0.875, 0.625, 0.875, 0.5, 0.875, 0.5, 0.625, 0.25, 0.625, 0.25, 0.4057, 0.25, 0.4167, 0.25, 0.625, 0.25, 0.625, 0.25, 0.4024, 0.25, 0.4057, 0.25, 0.125, 0.5241, 0.125, 0.5241, 0.125, 0.625, 0.125, 0.625, 0.125, 0.5974, 0.125, 0.5, 0.125, 0.5, 0.125, 0.5589, 0.125, 0.625, 0.1002, 0.3987, 0.125, 0.5974, 0.125, 0.5589, 0.125, 0.5589, 0.125, 0.5, 0.125, 0.5, 0.125, 0.5361, 0.4057, 0.25, 0.375, 0.25, 0.375, 0.25, 0.4167, 0.25, 0.4024, 0.25, 0.375, 0.25, 0.375, 0.25, 0.4057, 0.25, 0.3767, 0.2403, 0.4346, 0.594, 0.5182, 0.25, 0.4346, 0.594, 0.125, 0.5974, 0.2262, 0.4865, 0.441, 0.6277, 0.125, 0.5269, 0.125, 0.5241, 0.125, 0.625, 0.125, 0.625, 0.125, 0.5361, 0.125, 0.5269, 0.125, 0.625, 0.125, 0.625, 0.125, 0.5589, 0.125, 0.5361, 0.125, 0.625, 0.125, 0.625, 0.4346, 0.594, 0.441, 0.6277, 0.375, 0.625, 0.625, 0.5, 0.625, 0.5, 0.625, 0.625, 0.625, 0.625, 0.625, 0.5, 0.625, 0.625, 0.875, 0.625, 0.875, 0.5, 0.375, 0.125, 0.375, 0.2259, 0.4024, 0.25, 0.625, 0.25, 0.625, 0.125, 0.875, 0.625, 0.875, 0.625, 0.875, 0.5, 0.875, 0.5, 0.625, 0.25, 0.625, 0.25, 0.4024, 0.25, 0.4024, 0.25, 0.4024, 0.25, 0.4024, 0.25, 0.375, 0.25, 0.375, 0.25])
me_inset.materials.append(mat_metal)
me_inset.materials.append(mat_redvisor)
me_inset.use_remesh_preserve_volume = False
me_inset.use_remesh_preserve_attributes = False
me_inset.use_mirror_vertex_groups = False
me_inset.update()
me_cutter_001 = bpy.data.meshes.new('Cutter.001')
me_cutter_001.from_pydata([(-23.71, 0.0, 0.0), (-23.71, 0.0, -34.15), (-23.71, -6.985, 0.0), (-23.71, -6.985, -34.15), (0.0, 0.0, 0.0), (0.0, 0.0, -34.15), (0.0, -6.985, 0.0), (0.0, -6.985, -34.15)], [], [(0, 1, 3, 2), (2, 3, 7, 6), (6, 7, 5, 4), (4, 5, 1, 0), (2, 6, 4, 0), (7, 3, 1, 5)])
me_cutter_001.polygons.foreach_set('use_smooth', [True] * 6)
_uv = me_cutter_001.uv_layers.new(name='UVMap')
_uv.uv.foreach_set('vector', [0.0, 0.0, 1.0, 0.0, 1.0, 1.0, 0.0, 1.0, 0.0, 0.0, 1.0, 0.0, 1.0, 1.0, 0.0, 1.0, 0.0, 0.0, 1.0, 0.0, 1.0, 1.0, 0.0, 1.0, 0.0, 0.0, 1.0, 0.0, 1.0, 1.0, 0.0, 1.0, 0.0, 0.0, 1.0, 0.0, 1.0, 1.0, 0.0, 1.0, 0.0, 0.0, 1.0, 0.0, 1.0, 1.0, 0.0, 1.0])
me_cutter_001.use_remesh_preserve_volume = False
me_cutter_001.use_remesh_preserve_attributes = False
me_cutter_001.use_mirror_vertex_groups = False
me_cutter_001.update()
me_cube_012 = bpy.data.meshes.new('Cube.012')
me_cube_012.from_pydata([(-4.588, -0.4304, 0.1845), (-4.588, -0.4304, 0.775), (-4.588, 0.4304, 0.1845), (-4.588, 0.4304, 0.775), (1.0, -1.477, -0.7388), (1.0, -1.477, 1.493), (1.0, 1.477, -0.7388), (1.0, 1.477, 1.493), (-0.02512, 1.285, -0.5694), (-3.429, 1.432, -0.007052), (-3.429, 1.432, 0.9241), (-0.02512, 1.285, 1.362), (-0.02512, -1.285, -0.5694), (-3.429, -1.432, -0.007052), (-3.429, -1.432, 0.9241), (-0.02512, -1.285, 1.362), (-0.2499, 2.485, -0.5694), (-2.027, 1.579, -0.2758), (-2.027, 1.579, 1.133), (-0.2499, 2.485, 1.362), (-4.588, 0.0, 0.1845), (-4.588, 0.0, 0.775), (1.0, 0.0, -0.7388), (1.0, 0.0, 1.493), (-0.02512, 0.0, 1.362), (-2.771, 0.0, 1.009), (-2.771, 0.0, -0.1158), (-0.02512, 0.0, -0.5694), (-0.2499, -2.485, -0.5694), (-2.027, -1.579, -0.2758), (-2.027, -1.579, 1.133), (-0.2499, -2.485, 1.362)], [], [(20, 21, 3, 2), (8, 11, 7, 6), (12, 4, 5, 15), (15, 24, 25, 14), (29, 28, 31, 30), (5, 23, 24, 15), (13, 29, 30, 14), (15, 31, 28, 12), (0, 13, 14, 1), (14, 30, 31, 15), (12, 28, 29, 13), (13, 26, 27, 12), (2, 3, 10, 9), (10, 11, 19, 18), (17, 18, 19, 16), (9, 10, 18, 17), (8, 9, 17, 16), (11, 8, 16, 19), (9, 8, 27, 26), (11, 10, 25, 24), (7, 11, 24, 23), (6, 7, 23, 22), (8, 6, 22, 27), (10, 3, 21, 25), (20, 0, 1, 21), (2, 9, 26, 20), (4, 22, 23, 5), (12, 27, 22, 4), (14, 25, 21, 1), (0, 20, 26, 13)])
me_cube_012.polygons.foreach_set('use_smooth', [True] * 30)
_uv = me_cube_012.uv_layers.new(name='UVMap')
_uv.uv.foreach_set('vector', [0.375, 0.125, 0.625, 0.125, 0.625, 0.25, 0.375, 0.25, 0.375, 0.4541, 0.625, 0.4541, 0.625, 0.5, 0.375, 0.5, 0.375, 0.4541, 0.375, 0.5, 0.625, 0.5, 0.625, 0.4541, 0.6709, 0.5, 0.6709, 0.625, 0.7937, 0.6012, 0.8231, 0.5, 0.375, 0.3746, 0.375, 0.4541, 0.625, 0.4541, 0.625, 0.3746, 0.625, 0.5, 0.625, 0.625, 0.6709, 0.625, 0.6709, 0.5, 0.375, 0.3019, 0.375, 0.3746, 0.625, 0.3746, 0.625, 0.3019, 0.625, 0.4541, 0.625, 0.4541, 0.375, 0.4541, 0.375, 0.4541, 0.375, 0.25, 0.375, 0.3019, 0.625, 0.3019, 0.625, 0.25, 0.8231, 0.5, 0.7504, 0.5, 0.6709, 0.5, 0.6709, 0.5, 0.3291, 0.5, 0.3291, 0.5, 0.2496, 0.5, 0.1769, 0.5, 0.1769, 0.5, 0.2063, 0.6012, 0.3291, 0.625, 0.3291, 0.5, 0.375, 0.25, 0.625, 0.25, 0.625, 0.3019, 0.375, 0.3019, 0.8231, 0.5, 0.6709, 0.5, 0.6709, 0.5, 0.7504, 0.5, 0.375, 0.3746, 0.625, 0.3746, 0.625, 0.4541, 0.375, 0.4541, 0.375, 0.3019, 0.625, 0.3019, 0.625, 0.3746, 0.375, 0.3746, 0.3291, 0.5, 0.1769, 0.5, 0.2496, 0.5, 0.3291, 0.5, 0.625, 0.4541, 0.375, 0.4541, 0.375, 0.4541, 0.625, 0.4541, 0.1769, 0.5, 0.3291, 0.5, 0.3291, 0.625, 0.2063, 0.6012, 0.6709, 0.5, 0.8231, 0.5, 0.7937, 0.6012, 0.6709, 0.625, 0.625, 0.5, 0.6709, 0.5, 0.6709, 0.625, 0.625, 0.625, 0.375, 0.5, 0.625, 0.5, 0.625, 0.625, 0.375, 0.625, 0.3291, 0.5, 0.375, 0.5, 0.375, 0.625, 0.3291, 0.625, 0.8231, 0.5, 0.875, 0.5, 0.875, 0.625, 0.7937, 0.6012, 0.375, 0.125, 0.375, 0.25, 0.625, 0.25, 0.625, 0.125, 0.125, 0.5, 0.1769, 0.5, 0.2063, 0.6012, 0.125, 0.625, 0.375, 0.5, 0.375, 0.625, 0.625, 0.625, 0.625, 0.5, 0.3291, 0.5, 0.3291, 0.625, 0.375, 0.625, 0.375, 0.5, 0.8231, 0.5, 0.7937, 0.6012, 0.875, 0.625, 0.875, 0.5, 0.125, 0.5, 0.125, 0.625, 0.2063, 0.6012, 0.1769, 0.5])
me_cube_012.use_remesh_preserve_volume = False
me_cube_012.use_remesh_preserve_attributes = False
me_cube_012.use_mirror_vertex_groups = False
me_cube_012.update()
me_cutter_002 = bpy.data.meshes.new('Cutter.002')
me_cutter_002.from_pydata([(0.0, 0.0, 0.0), (-2.861, 0.4378, 0.0), (-6.085, 3.021, 0.0), (0.2038, 3.57, 0.0), (0.0, 0.0, -20.29), (-2.861, 0.4378, -20.29), (-6.085, 3.021, -20.29), (0.2038, 3.57, -20.29)], [], [(0, 3, 2, 1), (4, 5, 6, 7), (1, 2, 6, 5), (2, 3, 7, 6), (0, 1, 5, 4), (3, 0, 4, 7)])
me_cutter_002.polygons.foreach_set('use_smooth', [True] * 6)
_uv = me_cutter_002.uv_layers.new(name='UVMap')
_uv.uv.foreach_set('vector', [0.0, 0.0, 0.0, 0.0, 0.0, 0.0, 0.0, 0.0, 0.0, 0.0, 0.0, 0.0, 0.0, 0.0, 0.0, 0.0, 0.0, 0.0, 0.0, 0.0, 0.0, 0.0, 0.0, 0.0, 0.0, 0.0, 0.0, 0.0, 0.0, 0.0, 0.0, 0.0, 0.0, 0.0, 0.0, 0.0, 0.0, 0.0, 0.0, 0.0, 0.0, 0.0, 0.0, 0.0, 0.0, 0.0, 0.0, 0.0])
me_cutter_002.use_remesh_preserve_volume = False
me_cutter_002.use_remesh_preserve_attributes = False
me_cutter_002.use_mirror_vertex_groups = False
me_cutter_002.update()

# ---- objects
ob_headmain = bpy.data.objects.new('HeadMain', me_cube)
ob_cylinder_001 = bpy.data.objects.new('Cylinder.001', me_cylinder_002)
ob_shieldclaw_003 = bpy.data.objects.new('ShieldClaw.003', me_cube_004)
ob_shieldcrystal = bpy.data.objects.new('ShieldCrystal', me_cube_003)
ob_shieldbase = bpy.data.objects.new('ShieldBase', me_cylinder)
ob_shieldclaw = bpy.data.objects.new('ShieldClaw', me_cube_004)
ob_shieldclaw_001 = bpy.data.objects.new('ShieldClaw.001', me_cube_004)
ob_shieldclaw_002 = bpy.data.objects.new('ShieldClaw.002', me_cube_004)
ob_cylinder_002 = bpy.data.objects.new('Cylinder.002', me_cylinder_006)
ob_cylinder_003 = bpy.data.objects.new('Cylinder.003', me_cylinder_007)
ob_qblock = bpy.data.objects.new('QBlock', me_toolmesh)
ob_headmain_001 = bpy.data.objects.new('HeadMain.001', me_cube_005)
ob_headtopvisor = bpy.data.objects.new('HeadTopVisor', me_cube_013)
ob_qblock_001 = bpy.data.objects.new('QBlock.001', me_toolmesh_001)
ob_cylinder_004 = bpy.data.objects.new('Cylinder.004', me_cylinder_003)
ob_light = bpy.data.objects.new('Light', light_light)
ob_camera = bpy.data.objects.new('Camera', cam_camera)
ob_diagonalbevelcutter = bpy.data.objects.new('DiagonalBevelCutter', me_cube_001)
ob_insetcutter = bpy.data.objects.new('InsetCutter', me_cutter)
ob_inset = bpy.data.objects.new('Inset', me_inset)
ob_cutter = bpy.data.objects.new('Cutter', me_cutter_001)
ob_cube = bpy.data.objects.new('Cube', me_cube_012)
ob_cutter_001 = bpy.data.objects.new('Cutter.001', me_cutter_002)

# ---- transforms, parenting, visibility, modifiers, constraints
ob_headmain.location = (0.0, 0.0, 0.0)
ob_headmain.show_all_edges = True
ob_headmain.lineart.crease_threshold = 0.0
_vg = ob_headmain.vertex_groups.new(name='HardOps')
_vg.add([18, 53, 56], 1.0, 'REPLACE')
_vg = ob_headmain.vertex_groups.new(name='HardOps.001')
_vg.add([0, 2, 3, 4, 5, 6, 7, 18], 1.0, 'REPLACE')
_m = ob_headmain.modifiers.new('Bevel', 'BEVEL')
_m.width = 2.739
_m.width_pct = 2.739
_m.limit_method = 'VGROUP'
_m.vertex_group = 'HardOps'
_m.use_clamp_overlap = False
_m.profile = 0.7
_m.miter_outer = 'MITER_ARC'
_m = ob_headmain.modifiers.new('Bevel.001', 'BEVEL')
_m.width = 0.338
_m.width_pct = 0.338
_m.limit_method = 'VGROUP'
_m.vertex_group = 'HardOps.001'
_m.use_clamp_overlap = False
_m.profile = 0.7
_m.miter_outer = 'MITER_ARC'
_m = ob_headmain.modifiers.new('Boolean', 'BOOLEAN')
_m.object = ob_diagonalbevelcutter
_m.solver = 'FAST'
_m = ob_headmain.modifiers.new('Boolean.002', 'BOOLEAN')
_m.object = ob_inset
_m.double_threshold = 1e-05
_m.solver = 'FAST'
_m = ob_headmain.modifiers.new('Mirror', 'MIRROR')
_m.use_axis = (False, True, False)
_m.use_bisect_axis = (False, True, False)
_m = ob_headmain.modifiers.new('Auto Smooth', 'NODES')
_m.node_group = ng_auto_smooth
_gi = [s.identifier for s in ng_auto_smooth.interface.items_tree if s.item_type == 'SOCKET' and s.in_out == 'INPUT']
_m[_gi[1]] = 0.5236  # Angle
ob_cylinder_001.location = (-16.37, 0.0, -8.0)
ob_cylinder_001.scale = (0.9404, 1.045, 0.9404)
ob_cylinder_001.lineart.crease_threshold = 0.0
_m = ob_cylinder_001.modifiers.new('Boolean', 'BOOLEAN')
_m.object = ob_cutter
_m.solver = 'FAST'
_m = ob_cylinder_001.modifiers.new('Auto Smooth', 'NODES')
_m.node_group = ng_auto_smooth
_gi = [s.identifier for s in ng_auto_smooth.interface.items_tree if s.item_type == 'SOCKET' and s.in_out == 'INPUT']
_m[_gi[1]] = 0.5236  # Angle
ob_shieldclaw_003.parent = ob_shieldbase
ob_shieldclaw_003.matrix_parent_inverse = Matrix(((1.0, -0.0, 0.0, 13.46), (-0.0, 1.0, -0.0, 7.302e-07), (-0.0, 0.0, 2.439, -3.856), (-0.0, 0.0, -0.0, 1.0)))
ob_shieldclaw_003.location = (-13.46, -7.302e-07, 1.581)
ob_shieldclaw_003.lineart.crease_threshold = 0.0
_m = ob_shieldclaw_003.modifiers.new('Subdivision', 'SUBSURF')
_m.uv_smooth = 'PRESERVE_CORNERS'
_m.show_only_control_edges = False
ob_shieldcrystal.parent = ob_shieldbase
ob_shieldcrystal.matrix_parent_inverse = Matrix(((1.0, -0.0, 0.0, 13.46), (-0.0, 1.0, -0.0, 7.302e-07), (-0.0, 0.0, 2.439, -3.856), (-0.0, 0.0, -0.0, 1.0)))
ob_shieldcrystal.location = (-13.46, -7.302e-07, 2.465)
ob_shieldcrystal.scale = (0.9068, 0.9068, 0.9068)
ob_shieldcrystal.lineart.crease_threshold = 0.0
_m = ob_shieldcrystal.modifiers.new('Subdivision', 'SUBSURF')
_m.uv_smooth = 'PRESERVE_CORNERS'
_m.show_only_control_edges = False
ob_shieldbase.location = (-18.0, -6.578e-07, -0.6691)
ob_shieldbase.rotation_euler = (5.565e-08, -0.7854, -1.344e-07)
ob_shieldbase.scale = (2.02, 2.02, 0.8283)
ob_shieldbase.lineart.crease_threshold = 0.0
_m = ob_shieldbase.modifiers.new('Auto Smooth', 'NODES')
_m.node_group = ng_auto_smooth
_gi = [s.identifier for s in ng_auto_smooth.interface.items_tree if s.item_type == 'SOCKET' and s.in_out == 'INPUT']
_m[_gi[1]] = 1.047  # Angle
ob_shieldclaw.parent = ob_shieldbase
ob_shieldclaw.matrix_parent_inverse = Matrix(((1.0, -0.0, 0.0, 13.46), (-0.0, 1.0, -0.0, 7.302e-07), (-0.0, 0.0, 2.439, -3.856), (-0.0, 0.0, -0.0, 1.0)))
ob_shieldclaw.location = (-13.46, -7.302e-07, 1.581)
ob_shieldclaw.rotation_euler = (0.0, -0.0, -1.571)
ob_shieldclaw.lineart.crease_threshold = 0.0
_m = ob_shieldclaw.modifiers.new('Subdivision', 'SUBSURF')
_m.uv_smooth = 'PRESERVE_CORNERS'
_m.show_only_control_edges = False
ob_shieldclaw_001.parent = ob_shieldbase
ob_shieldclaw_001.matrix_parent_inverse = Matrix(((1.0, -0.0, 0.0, 13.46), (-0.0, 1.0, -0.0, 7.302e-07), (-0.0, 0.0, 2.439, -3.856), (-0.0, 0.0, -0.0, 1.0)))
ob_shieldclaw_001.location = (-13.46, -7.302e-07, 1.581)
ob_shieldclaw_001.rotation_euler = (0.0, 0.0, -3.142)
ob_shieldclaw_001.lineart.crease_threshold = 0.0
_m = ob_shieldclaw_001.modifiers.new('Subdivision', 'SUBSURF')
_m.uv_smooth = 'PRESERVE_CORNERS'
_m.show_only_control_edges = False
ob_shieldclaw_002.parent = ob_shieldbase
ob_shieldclaw_002.matrix_parent_inverse = Matrix(((1.0, -0.0, 0.0, 13.46), (-0.0, 1.0, -0.0, 7.302e-07), (-0.0, 0.0, 2.439, -3.856), (-0.0, 0.0, -0.0, 1.0)))
ob_shieldclaw_002.location = (-13.46, -7.302e-07, 1.581)
ob_shieldclaw_002.rotation_euler = (0.0, -0.0, -4.712)
ob_shieldclaw_002.lineart.crease_threshold = 0.0
_m = ob_shieldclaw_002.modifiers.new('Subdivision', 'SUBSURF')
_m.uv_smooth = 'PRESERVE_CORNERS'
_m.show_only_control_edges = False
ob_cylinder_002.location = (-9.999, -5.426, -1.729)
ob_cylinder_002.rotation_euler = (0.0, 1.571, 0.0)
ob_cylinder_002.scale = (0.75, 0.75, 0.75)
ob_cylinder_002.lineart.crease_threshold = 0.0
_m = ob_cylinder_002.modifiers.new('Auto Smooth', 'NODES')
_m.node_group = ng_auto_smooth
_gi = [s.identifier for s in ng_auto_smooth.interface.items_tree if s.item_type == 'SOCKET' and s.in_out == 'INPUT']
_m[_gi[1]] = 1.047  # Angle
ob_cylinder_003.location = (-10.09, -5.159, -2.696)
ob_cylinder_003.rotation_euler = (0.0, 1.571, 0.0)
ob_cylinder_003.scale = (0.45, 0.45, 1.022)
ob_cylinder_003.lineart.crease_threshold = 0.0
_m = ob_cylinder_003.modifiers.new('Auto Smooth', 'NODES')
_m.node_group = ng_auto_smooth
_gi = [s.identifier for s in ng_auto_smooth.interface.items_tree if s.item_type == 'SOCKET' and s.in_out == 'INPUT']
_m[_gi[1]] = 1.047  # Angle
ob_qblock.location = (-11.28, -4.77, -2.076)
ob_qblock.rotation_euler = (1.445, 1.571, 0.0)
ob_qblock.lineart.crease_threshold = 0.0
_m = ob_qblock.modifiers.new('Auto Smooth', 'NODES')
_m.node_group = ng_auto_smooth
_gi = [s.identifier for s in ng_auto_smooth.interface.items_tree if s.item_type == 'SOCKET' and s.in_out == 'INPUT']
_m[_gi[1]] = 1.047  # Angle
ob_headmain_001.location = (0.0, 0.0, 0.0)
ob_headmain_001.hide_render = True
ob_headmain_001.show_all_edges = True
ob_headmain_001.lineart.crease_threshold = 0.0
_vg = ob_headmain_001.vertex_groups.new(name='HardOps')
_vg = ob_headmain_001.vertex_groups.new(name='HardOps.001')
_m = ob_headmain_001.modifiers.new('hops_mirror', 'MIRROR')
_m.use_axis = (False, True, False)
_m.use_bisect_axis = (False, True, False)
_m.use_bisect_flip_axis = (False, True, False)
_m.use_clip = True
_m = ob_headmain_001.modifiers.new('Boolean.001', 'BOOLEAN')
_m.object = ob_cutter_001
_m.solver = 'FAST'
_m = ob_headmain_001.modifiers.new('Auto Smooth', 'NODES')
_m.node_group = ng_auto_smooth
_gi = [s.identifier for s in ng_auto_smooth.interface.items_tree if s.item_type == 'SOCKET' and s.in_out == 'INPUT']
_m[_gi[1]] = 0.7854  # Angle
ob_headtopvisor.location = (-1.836, 0.0, 2.014)
ob_headtopvisor.scale = (1.3, 1.3, 1.3)
ob_headtopvisor.hide_render = True
ob_headtopvisor.visible_camera = False
ob_headtopvisor.visible_diffuse = False
ob_headtopvisor.visible_glossy = False
ob_headtopvisor.visible_transmission = False
ob_headtopvisor.visible_volume_scatter = False
ob_headtopvisor.show_all_edges = True
ob_headtopvisor.lineart.crease_threshold = 0.0
_m = ob_headtopvisor.modifiers.new('Auto Smooth', 'NODES')
_m.node_group = ng_auto_smooth
_gi = [s.identifier for s in ng_auto_smooth.interface.items_tree if s.item_type == 'SOCKET' and s.in_out == 'INPUT']
_m[_gi[1]] = 0.7854  # Angle
ob_qblock_001.location = (-6.612, -2.662, 2.026)
ob_qblock_001.rotation_euler = (0.07789, 1.313, -1.308)
ob_qblock_001.scale = (0.4, 0.4, 0.4)
ob_qblock_001.lineart.crease_threshold = 0.0
_m = ob_qblock_001.modifiers.new('Mirror', 'MIRROR')
_m.use_axis = (False, True, False)
_m.mirror_object = ob_headmain
_m = ob_qblock_001.modifiers.new('Auto Smooth', 'NODES')
_m.node_group = ng_auto_smooth
_gi = [s.identifier for s in ng_auto_smooth.interface.items_tree if s.item_type == 'SOCKET' and s.in_out == 'INPUT']
_m[_gi[1]] = 1.047  # Angle
ob_cylinder_004.location = (-6.258, -2.797, 2.097)
ob_cylinder_004.rotation_euler = (0.08202, 1.461, -0.08202)
ob_cylinder_004.scale = (0.3581, 0.3581, 0.3581)
ob_cylinder_004.lineart.crease_threshold = 0.0
_m = ob_cylinder_004.modifiers.new('Mirror', 'MIRROR')
_m.use_axis = (False, True, False)
_m.mirror_object = ob_headmain
_m = ob_cylinder_004.modifiers.new('Auto Smooth', 'NODES')
_m.node_group = ng_auto_smooth
_gi = [s.identifier for s in ng_auto_smooth.interface.items_tree if s.item_type == 'SOCKET' and s.in_out == 'INPUT']
_m[_gi[1]] = 1.047  # Angle
ob_light.location = (4.076, 1.005, 5.904)
ob_light.rotation_euler = (0.6503, 0.05522, 1.866)
ob_light.lock_rotations_4d = False
ob_light.empty_display_type = 'ARROWS'
ob_light.color = (0.0, 0.0, 0.0, 0.0)
ob_light.lineart.crease_threshold = 0.0
ob_camera.location = (8.086, -7.664, 5.365)
ob_camera.rotation_euler = (1.164, -1.406e-06, 0.817)
ob_camera.lock_rotations_4d = False
ob_camera.empty_display_type = 'ARROWS'
ob_camera.color = (0.0, 0.0, 0.0, 0.0)
ob_camera.display_type = 'WIRE'
ob_camera.lineart.crease_threshold = 0.0
ob_diagonalbevelcutter.parent = ob_headmain
ob_diagonalbevelcutter.location = (-15.0, 0.0, -0.9201)
ob_diagonalbevelcutter.rotation_euler = (0.0, 0.7854, 0.0)
ob_diagonalbevelcutter.hide_render = True
ob_diagonalbevelcutter.visible_camera = False
ob_diagonalbevelcutter.visible_diffuse = False
ob_diagonalbevelcutter.visible_glossy = False
ob_diagonalbevelcutter.visible_transmission = False
ob_diagonalbevelcutter.visible_volume_scatter = False
ob_diagonalbevelcutter.display_type = 'WIRE'
ob_diagonalbevelcutter.show_wire = True
ob_diagonalbevelcutter.show_all_edges = True
ob_diagonalbevelcutter.lineart.crease_threshold = 0.0
_m = ob_diagonalbevelcutter.modifiers.new('Bevel', 'BEVEL')
_m.width = 1.008
_m.width_pct = 1.008
_m.limit_method = 'NONE'
_m.profile = 0.7
_m.miter_outer = 'MITER_ARC'
_m = ob_diagonalbevelcutter.modifiers.new('Auto Smooth', 'NODES')
_m.node_group = ng_auto_smooth
_gi = [s.identifier for s in ng_auto_smooth.interface.items_tree if s.item_type == 'SOCKET' and s.in_out == 'INPUT']
_m[_gi[1]] = 0.5236  # Angle
ob_insetcutter.parent = ob_headmain
ob_insetcutter.location = (-0.2493, -16.78, -5.031)
ob_insetcutter.rotation_euler = (1.571, -3.576e-07, 1.947e-07)
ob_insetcutter.hide_render = True
ob_insetcutter.visible_camera = False
ob_insetcutter.visible_diffuse = False
ob_insetcutter.visible_glossy = False
ob_insetcutter.visible_transmission = False
ob_insetcutter.visible_volume_scatter = False
ob_insetcutter.display_type = 'WIRE'
ob_insetcutter.lineart.crease_threshold = 0.0
_m = ob_insetcutter.modifiers.new('Auto Smooth', 'NODES')
_m.node_group = ng_auto_smooth
_gi = [s.identifier for s in ng_auto_smooth.interface.items_tree if s.item_type == 'SOCKET' and s.in_out == 'INPUT']
_m[_gi[1]] = 0.5236  # Angle
ob_inset.parent = ob_headmain
ob_inset.location = (0.0, 0.0, 0.0)
ob_inset.hide_render = True
ob_inset.visible_camera = False
ob_inset.visible_diffuse = False
ob_inset.visible_glossy = False
ob_inset.visible_transmission = False
ob_inset.visible_volume_scatter = False
ob_inset.display_type = 'WIRE'
ob_inset.show_all_edges = True
ob_inset.lineart.crease_threshold = 0.0
_vg = ob_inset.vertex_groups.new(name='HardOps')
_m = ob_inset.modifiers.new('Solidify', 'SOLIDIFY')
_m.thickness = -0.967
_m.offset = 0.0
_m.material_offset_rim = -1
_m.use_even_offset = True
_m.use_quality_normals = True
_m.nonmanifold_thickness_mode = 'FIXED'
_m.nonmanifold_merge_threshold = 0.0003
_m = ob_inset.modifiers.new('Boolean.001', 'BOOLEAN')
_m.object = ob_insetcutter
_m.operation = 'INTERSECT'
_m.solver = 'FAST'
_m = ob_inset.modifiers.new('Auto Smooth', 'NODES')
_m.node_group = ng_auto_smooth
_gi = [s.identifier for s in ng_auto_smooth.interface.items_tree if s.item_type == 'SOCKET' and s.in_out == 'INPUT']
_m[_gi[1]] = 0.5236  # Angle
ob_cutter.location = (-0.3163, -17.08, 7.664)
ob_cutter.rotation_euler = (1.571, -0.0, 0.0)
ob_cutter.hide_render = True
ob_cutter.visible_camera = False
ob_cutter.visible_diffuse = False
ob_cutter.visible_glossy = False
ob_cutter.visible_transmission = False
ob_cutter.visible_volume_scatter = False
ob_cutter.display_type = 'WIRE'
ob_cutter.lineart.crease_threshold = 0.0
_m = ob_cutter.modifiers.new('Auto Smooth', 'NODES')
_m.node_group = ng_auto_smooth
_gi = [s.identifier for s in ng_auto_smooth.interface.items_tree if s.item_type == 'SOCKET' and s.in_out == 'INPUT']
_m[_gi[1]] = 0.5236  # Angle
ob_cube.location = (-1.836, 0.0, 2.014)
ob_cube.scale = (1.3, 1.3, 1.3)
ob_cube.hide_render = True
ob_cube.visible_camera = False
ob_cube.visible_diffuse = False
ob_cube.visible_glossy = False
ob_cube.visible_transmission = False
ob_cube.visible_volume_scatter = False
ob_cube.display_type = 'WIRE'
ob_cube.show_wire = True
ob_cube.show_all_edges = True
ob_cube.show_in_front = True
ob_cube.lineart.crease_threshold = 0.0
_m = ob_cube.modifiers.new('Auto Smooth', 'NODES')
_m.node_group = ng_auto_smooth
_gi = [s.identifier for s in ng_auto_smooth.interface.items_tree if s.item_type == 'SOCKET' and s.in_out == 'INPUT']
_m[_gi[1]] = 0.5236  # Angle
ob_cutter_001.parent = ob_headmain_001
ob_cutter_001.location = (-1.624, -10.15, 1.221)
ob_cutter_001.rotation_euler = (1.571, -0.0, 0.0)
ob_cutter_001.hide_render = True
ob_cutter_001.visible_camera = False
ob_cutter_001.visible_diffuse = False
ob_cutter_001.visible_glossy = False
ob_cutter_001.visible_transmission = False
ob_cutter_001.visible_volume_scatter = False
ob_cutter_001.display_type = 'WIRE'
ob_cutter_001.lineart.crease_threshold = 0.0
_m = ob_cutter_001.modifiers.new('Auto Smooth', 'NODES')
_m.node_group = ng_auto_smooth
_gi = [s.identifier for s in ng_auto_smooth.interface.items_tree if s.item_type == 'SOCKET' and s.in_out == 'INPUT']
_m[_gi[1]] = 0.5236  # Angle

# ---- collection membership
col_main.objects.link(ob_headmain)
col_main.objects.link(ob_cylinder_001)
col_main.objects.link(ob_shieldclaw_003)
col_main.objects.link(ob_shieldcrystal)
col_main.objects.link(ob_shieldbase)
col_main.objects.link(ob_shieldclaw)
col_main.objects.link(ob_shieldclaw_001)
col_main.objects.link(ob_shieldclaw_002)
col_main.objects.link(ob_cylinder_002)
col_main.objects.link(ob_cylinder_003)
col_main.objects.link(ob_qblock)
col_main.objects.link(ob_headmain_001)
col_main.objects.link(ob_headtopvisor)
col_main.objects.link(ob_qblock_001)
col_main.objects.link(ob_cylinder_004)
col_lights.objects.link(ob_light)
col_cameras.objects.link(ob_camera)
col_cutters.objects.link(ob_diagonalbevelcutter)
col_cutters.objects.link(ob_insetcutter)
col_cutters.objects.link(ob_inset)
col_cutters.objects.link(ob_cutter)
col_cutters.objects.link(ob_cube)
col_cutters.objects.link(ob_cutter_001)
def _layer_coll(name, lc=None):
    lc = lc or bpy.context.view_layer.layer_collection
    for c in lc.children:
        if c.name == name: return c
        r = _layer_coll(name, c)
        if r: return r
_layer_coll('Stuff').exclude = True
_layer_coll('Lights').exclude = True
_layer_coll('Cameras').exclude = True

# ---- scene / render settings (as saved in the file)
scene.camera = ob_camera
scene.frame_start = 1; scene.frame_end = 250; scene.frame_set(1)
scene.render.engine = 'BLENDER_EEVEE_NEXT'
scene.cycles.feature_set = 'EXPERIMENTAL'
scene.cycles.use_denoising = False
scene.cycles.samples = 128
scene.cycles.sampling_pattern = 'TABULATED_SOBOL'
scene.cycles.use_adaptive_sampling = False
scene.cycles.use_light_tree = False
scene.eevee.gi_diffuse_bounces = 4
scene.eevee.gi_cubemap_resolution = '2048'
scene.eevee.taa_samples = 64
scene.eevee.use_gtao = True
scene.eevee.gtao_distance = 6.0
scene.eevee.use_raytracing = True
scene.view_settings.view_transform = 'Filmic'
bpy.context.view_layer.update()
